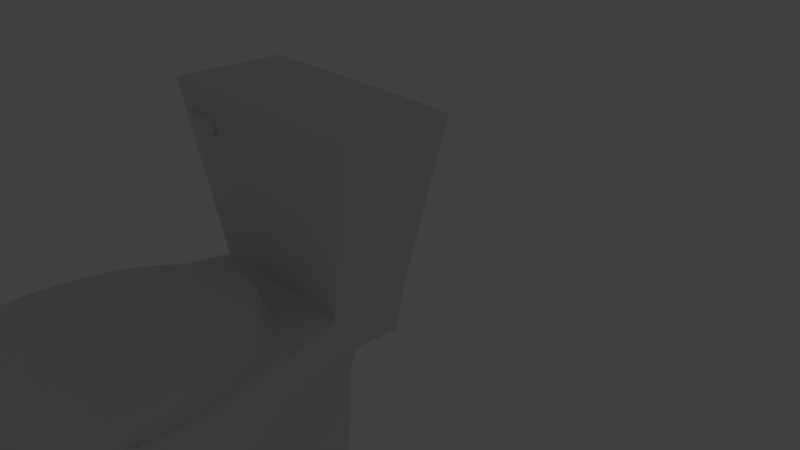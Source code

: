 # Source: toilet_unwrapped.blend  (saved by Blender 2.79.0; exported with 4.5.12 LTS)
import bpy
from mathutils import Matrix  # noqa: F401  (used for matrix-valued properties, if any)

bpy.ops.wm.read_factory_settings(use_empty=True)
scene = bpy.context.scene
scene.name = 'Scene'

# ---- collections
col_collection_1 = bpy.data.collections.new('Collection 1'); scene.collection.children.link(col_collection_1)
col_collection_1.hide_render = True
col_collection_1.hide_viewport = True
col_collection_3 = bpy.data.collections.new('Collection 3'); scene.collection.children.link(col_collection_3)

# ---- world
world_world = bpy.data.worlds.new('World'); scene.world = world_world
world_world.color = (0.05088, 0.05088, 0.05088)
world_world.use_sun_shadow = False
world_world.sun_shadow_jitter_overblur = 0.0
world_world.cycles.sampling_method = 'MANUAL'

# ---- cameras
cam_camera = bpy.data.cameras.new('Camera')
cam_camera.clip_end = 100.0
cam_camera.lens = 35.0
cam_camera.sensor_width = 32.0
cam_camera.sensor_height = 18.0
cam_camera.ortho_scale = 7.314
cam_camera.dof.focus_distance = 0.0
cam_camera.dof.aperture_fstop = 128.0

# ---- lights
light_lamp = bpy.data.lights.new('Lamp', 'POINT')
light_lamp.transmission_factor = 0.0
light_lamp.cutoff_distance = 30.0
light_lamp.energy = 100.0
light_lamp.shadow_buffer_clip_start = 1.001
light_lamp.shadow_soft_size = 0.1
light_lamp.shadow_maximum_resolution = 0.006
light_lamp.use_absolute_resolution = True

# ---- meshes
me_cube_001 = bpy.data.meshes.new('Cube.001')
me_cube_001.from_pydata([(-1.036, -0.6797, -2.48), (-2.069, -1.0, 0.8577), (-1.036, 0.6797, -2.48), (-2.069, 1.0, 0.8577), (1.036, -0.6797, -2.48), (2.069, -1.0, 0.8577), (1.036, 0.6797, -2.48), (2.069, 1.0, 0.8577), (-2.124, -1.071, 0.427), (-2.124, 1.071, 0.427), (2.124, 1.071, 0.427), (2.124, -1.071, 0.427), (-1.036, 0.6797, -3.007), (-1.036, -0.6797, -3.007), (1.036, 0.6797, -3.007), (1.036, -0.6797, -3.007)], [], [(8, 1, 3, 9), (9, 3, 7, 10), (10, 7, 5, 11), (11, 5, 1, 8), (2, 6, 14, 12), (7, 3, 1, 5), (4, 11, 8, 0), (6, 10, 11, 4), (2, 9, 10, 6), (0, 8, 9, 2), (12, 14, 15, 13), (0, 2, 12, 13), (6, 4, 15, 14), (4, 0, 13, 15)])
me_cube_001.use_remesh_preserve_volume = False
me_cube_001.use_remesh_preserve_attributes = False
me_cube_001.use_mirror_vertex_groups = False
me_cube_001.update()
me_circle_001 = bpy.data.meshes.new('Circle.001')
me_circle_001.from_pydata([(0.0, 1.0, 0.0), (-0.1951, 0.9808, 0.0), (-0.3827, 0.9239, 0.0), (-0.5556, 0.8315, 0.0), (-0.7071, 0.7071, 0.0), (-0.8315, 0.5556, 0.0), (-0.9239, 0.3827, 0.0), (-0.9808, 0.1951, 0.0), (-1.0, 7.55e-08, 0.0), (-0.9808, -0.1951, 0.0), (-0.9239, -0.3827, 0.0), (-0.8315, -0.5556, 0.0), (-0.7071, -0.7071, 0.0), (-0.5556, -0.8315, 0.0), (-0.3827, -0.9239, 0.0), (-0.1951, -0.9808, 0.0), (3.258e-07, -1.0, 0.0), (0.1951, -0.9808, 0.0), (0.3827, -0.9239, 0.0), (0.5556, -0.8315, 0.0), (0.7071, -0.7071, 0.0), (0.8315, -0.5556, 0.0), (0.9239, -0.3827, 0.0), (0.9808, -0.1951, 0.0), (1.0, 9.656e-07, 0.0), (0.9808, 0.1951, 0.0), (0.9239, 0.3827, 0.0), (0.8315, 0.5556, 0.0), (0.7071, 0.7071, 0.0), (0.5556, 0.8315, 0.0), (0.3827, 0.9239, 0.0), (0.1951, 0.9808, 0.0), (-0.1805, 0.9075, 0.178), (-5.199e-08, 0.9253, 0.178), (-0.3541, 0.8548, 0.178), (-0.514, 0.7693, 0.178), (-0.6543, 0.6543, 0.178), (-0.7693, 0.5141, 0.178), (-0.8548, 0.3541, 0.178), (-0.9075, 0.1805, 0.178), (-0.9253, 7.152e-06, 0.178), (-0.9075, -0.1805, 0.178), (-0.8548, -0.3541, 0.178), (-0.7693, -0.514, 0.178), (-0.6543, -0.6543, 0.178), (-0.514, -0.7693, 0.178), (-0.3541, -0.8548, 0.178), (-0.1805, -0.9075, 0.178), (2.495e-07, -0.9253, 0.178), (0.1805, -0.9075, 0.178), (0.3541, -0.8548, 0.178), (0.514, -0.7693, 0.178), (0.6543, -0.6543, 0.178), (0.7693, -0.514, 0.178), (0.8548, -0.3541, 0.178), (0.9075, -0.1805, 0.178), (0.9253, 7.975e-06, 0.178), (0.9075, 0.1805, 0.178), (0.8548, 0.3541, 0.178), (0.7693, 0.5141, 0.178), (0.6543, 0.6543, 0.178), (0.514, 0.7693, 0.178), (0.3541, 0.8548, 0.178), (0.1805, 0.9075, 0.178), (-0.6257, 1.068, 1.114), (-0.5965, 1.07, 1.134), (-0.5803, 1.071, 1.165), (-0.5809, 1.071, 1.199), (-0.5982, 1.07, 1.23), (-0.6281, 1.068, 1.249), (-0.6638, 1.065, 1.252), (-0.7781, 1.063, 1.254), (-0.8014, 1.061, 1.254), (-0.9112, 1.06, 1.253), (-0.7638, 1.061, 1.179), (-0.6951, 1.063, 1.121), (-0.6613, 1.065, 1.109), (-0.6257, 1.047, 1.114), (-0.5965, 1.049, 1.134), (-0.5803, 1.05, 1.165), (-0.5809, 1.05, 1.199), (-0.5982, 1.049, 1.23), (-0.6281, 1.047, 1.249), (-0.6638, 1.044, 1.252), (-0.7781, 1.042, 1.254), (-0.8014, 1.04, 1.254), (-0.9112, 1.039, 1.253), (-0.7638, 1.04, 1.179), (-0.6951, 1.042, 1.121), (-0.6613, 1.044, 1.109), (0.3094, 1.142, -0.0004498), (0.2849, 1.135, -0.3702), (0.2604, 1.002, -0.7739), (0.7414, 1.124, -0.000657), (0.6869, 1.114, -0.375), (0.4845, 0.869, -0.7762), (0.918, 0.6605, -0.0006914), (0.8485, 0.699, -0.3786), (0.6508, 0.6645, -0.7788), (1.043, 0.3053, -0.0007178), (0.9642, 0.3743, -0.382), (0.7393, 0.4117, -0.7806), (1.043, -0.07889, -0.0007463), (0.9642, 0.01937, -0.382), (0.7393, 0.14, -0.7806), (0.918, -0.4456, -0.0007735), (0.8485, -0.3229, -0.3786), (0.6508, -0.1176, -0.7789), (0.6828, -0.7481, -0.0007959), (0.6313, -0.6044, -0.3751), (0.4845, -0.3293, -0.7763), (0.3659, -0.9507, -0.000811), (0.3385, -0.7954, -0.3705), (0.2604, -0.4682, -0.774), (0.005625, -1.02, -0.0008161), (0.005625, -0.861, -0.3692), (0.005625, -0.5166, -0.7732), (-0.3547, -0.9507, -0.000811), (-0.3273, -0.7954, -0.3705), (-0.2492, -0.4682, -0.774), (-0.6716, -0.7481, -0.0007959), (-0.62, -0.6044, -0.3751), (-0.4732, -0.3293, -0.7763), (-0.9067, -0.4456, -0.0007735), (-0.8373, -0.3229, -0.3786), (-0.6395, -0.1176, -0.7789), (-1.032, -0.07889, -0.0007463), (-0.9529, 0.01937, -0.382), (-0.728, 0.14, -0.7806), (-1.032, 0.3053, -0.0007178), (-0.9529, 0.3743, -0.382), (-0.728, 0.4117, -0.7806), (-0.9067, 0.6605, -0.0006914), (-0.8373, 0.699, -0.3786), (-0.6395, 0.6645, -0.7788), (-0.7406, 1.143, -0.0006557), (-0.6878, 1.13, -0.375), (-0.4732, 0.869, -0.7762), (-0.2914, 1.144, 0.0002958), (-0.2668, 1.139, -0.3695), (-0.2492, 1.002, -0.7739), (0.01332, 1.142, -0.001932), (0.006893, 1.157, -0.3699), (0.3083, 0.9377, -0.0006709), (0.5744, 0.7902, -0.0006818), (0.7719, 0.5635, -0.0006986), (0.877, 0.2844, -0.0007193), (0.877, -0.01414, -0.0007415), (0.7719, -0.296, -0.0007624), (0.5744, -0.5268, -0.0007795), (0.3083, -0.6779, -0.0007907), (0.005625, -0.7304, -0.0007946), (-0.297, -0.6779, -0.0007907), (-0.5631, -0.5268, -0.0007795), (-0.7607, -0.296, -0.0007624), (-0.8658, -0.01414, -0.0007415), (-0.8658, 0.2844, -0.0007193), (-0.7607, 0.5635, -0.0006986), (-0.5631, 0.7902, -0.0006818), (-0.297, 0.9377, -0.0006709), (0.005625, 0.9888, -0.0006671), (0.3083, 0.9736, -0.1755), (0.5744, 0.8268, -0.176), (0.7719, 0.601, -0.1767), (0.877, 0.3224, -0.1772), (0.877, 0.02405, -0.1773), (0.7719, -0.2582, -0.1771), (0.5744, -0.4896, -0.1766), (0.3083, -0.6412, -0.1762), (0.005625, -0.694, -0.176), (-0.297, -0.6412, -0.1762), (-0.5631, -0.4896, -0.1766), (-0.7607, -0.2582, -0.1771), (-0.8658, 0.02405, -0.1773), (-0.8658, 0.3224, -0.1772), (-0.7607, 0.601, -0.1767), (-0.5631, 0.8268, -0.176), (-0.297, 0.9736, -0.1755), (0.005625, 1.025, -0.1753), (0.3461, 1.058, -0.1726), (0.6455, 0.8948, -0.1734), (0.8677, 0.6431, -0.1744), (0.9859, 0.3315, -0.1753), (0.9859, -0.004049, -0.1754), (0.8677, -0.3233, -0.1749), (0.6455, -0.5861, -0.174), (0.3461, -0.7588, -0.1733), (0.005625, -0.819, -0.173), (-0.3348, -0.7588, -0.1733), (-0.6342, -0.5861, -0.174), (-0.8564, -0.3233, -0.1749), (-0.9747, -0.004049, -0.1754), (-0.9747, 0.3315, -0.1753), (-0.8564, 0.6431, -0.1744), (-0.6342, 0.8948, -0.1734), (-0.3348, 1.058, -0.1726), (0.005625, 1.114, -0.1723), (0.2953, 1.0, -0.4562), (0.5501, 0.8598, -0.4574), (0.7392, 0.6438, -0.459), (0.8398, 0.3773, -0.4601), (0.8398, 0.09176, -0.4605), (0.7392, -0.1784, -0.4599), (0.5501, -0.3998, -0.4589), (0.2953, -0.545, -0.4579), (0.005625, -0.5955, -0.4575), (-0.2841, -0.545, -0.4579), (-0.5389, -0.3998, -0.4589), (-0.728, -0.1784, -0.4599), (-0.8286, 0.09176, -0.4605), (-0.8286, 0.3773, -0.4601), (-0.728, 0.6438, -0.459), (-0.5389, 0.8598, -0.4574), (-0.2841, 1.0, -0.4562), (0.005625, 1.049, -0.4557), (0.2328, 0.8929, -0.7264), (0.4326, 0.7805, -0.7263), (0.5808, 0.6085, -0.7263), (0.6597, 0.3977, -0.7263), (0.6597, 0.1734, -0.7264), (0.5808, -0.0371, -0.7266), (0.4326, -0.2086, -0.7269), (0.2328, -0.3205, -0.7271), (0.005625, -0.3594, -0.7272), (-0.2215, -0.3205, -0.7271), (-0.4213, -0.2086, -0.7269), (-0.5696, -0.0371, -0.7266), (-0.6485, 0.1734, -0.7264), (-0.6485, 0.3977, -0.7263), (-0.5696, 0.6085, -0.7263), (-0.4213, 0.7805, -0.7263), (-0.2215, 0.8929, -0.7264), (0.005625, 0.9319, -0.7265), (0.09231, 0.4951, -0.9598), (0.1685, 0.4591, -0.9667), (0.2251, 0.3965, -0.9697), (0.2552, 0.3188, -0.9724), (0.2552, 0.232, -0.9713), (0.2251, 0.1503, -0.97), (0.1685, 0.07938, -0.9647), (0.09231, 0.03054, -0.9586), (0.005625, 0.00351, -0.9464), (-0.08106, 0.03054, -0.9586), (-0.1573, 0.07938, -0.9647), (-0.2139, 0.1503, -0.97), (-0.244, 0.232, -0.9713), (-0.244, 0.3188, -0.9724), (-0.2139, 0.3965, -0.9697), (-0.1573, 0.4591, -0.9667), (-0.08106, 0.4951, -0.9598), (0.005625, 0.4991, -0.9488), (0.202, 0.8542, -0.9243), (0.3746, 0.7496, -0.9243), (0.5028, 0.5892, -0.9243), (0.571, 0.3925, -0.9243), (0.571, 0.1832, -0.9244), (0.5028, -0.01348, -0.9244), (0.3746, -0.1738, -0.9244), (0.202, -0.2785, -0.9244), (0.005625, -0.3148, -0.9244), (-0.1907, -0.2785, -0.9244), (-0.3634, -0.1738, -0.9244), (-0.4915, -0.01348, -0.9244), (-0.5597, 0.1832, -0.9244), (-0.5597, 0.3925, -0.9243), (-0.4915, 0.5892, -0.9243), (-0.3634, 0.7496, -0.9243), (-0.1907, 0.8542, -0.9243), (0.202, 0.8543, -1.952), (0.1435, 0.6857, -1.966), (0.3746, 0.7496, -1.951), (0.2648, 0.6122, -1.96), (0.5028, 0.5893, -1.945), (0.3548, 0.4996, -1.952), (0.571, 0.3926, -1.939), (0.4027, 0.3614, -1.946), (0.571, 0.1833, -1.939), (0.4027, 0.2144, -1.946), (0.5028, -0.01344, -1.945), (0.3548, 0.07627, -1.952), (0.3746, -0.1738, -1.951), (0.2648, -0.03634, -1.96), (0.202, -0.2785, -1.952), (0.1435, -0.1098, -1.966), (0.005625, -0.3148, -1.952), (0.005625, -0.1354, -1.968), (-0.1907, -0.2785, -1.952), (-0.1323, -0.1098, -1.966), (-0.3634, -0.1738, -1.951), (-0.2535, -0.03634, -1.96), (-0.4915, -0.01344, -1.945), (-0.3435, 0.07627, -1.952), (-0.5597, 0.1833, -1.939), (-0.3914, 0.2144, -1.946), (-0.5597, 0.3926, -1.939), (-0.3914, 0.3614, -1.946), (-0.4915, 0.5893, -1.945), (-0.3435, 0.4996, -1.952), (-0.3634, 0.7496, -1.951), (-0.2535, 0.6122, -1.96), (-0.1907, 0.8543, -1.952), (-0.1323, 0.6857, -1.966), (0.005625, 0.8906, -1.952), (0.005625, 0.7112, -1.968), (0.005625, 0.2879, -1.961), (0.2849, 1.565, -0.3702), (0.2604, 1.546, -0.7365), (-0.2668, 1.569, -0.3695), (-0.2492, 1.546, -0.7365), (0.006893, 1.587, -0.3699), (0.005625, 1.576, -0.6879), (0.202, 1.489, -1.984), (0.202, 1.526, -0.9652), (-0.1907, 1.489, -1.984), (-0.1907, 1.526, -0.9652), (0.005625, 1.541, -0.9193), (0.005625, 1.524, -1.969), (0.3209, 1.623, -0.006928), (0.2964, 1.617, -0.3767), (0.7529, 1.605, -0.007135), (0.6984, 1.596, -0.3815), (-0.7291, 1.624, -0.007134), (-0.6763, 1.611, -0.3815), (-0.2799, 1.625, -0.006182), (-0.2553, 1.621, -0.376), (0.02482, 1.623, -0.00841), (0.01839, 1.638, -0.3764), (1.058, 1.022, 1.49), (1.075, 1.713, 1.48), (0.4388, 1.048, 1.49), (0.03078, 1.739, 1.478), (0.01429, 1.048, 1.488), (-0.4227, 1.051, 1.491), (-1.067, 1.049, 1.49), (0.4553, 1.738, 1.481), (-0.4062, 1.741, 1.482), (-1.05, 1.739, 1.48)], [], [(1, 0, 31, 30, 29, 28, 27, 26, 25, 24, 23, 22, 21, 20, 19, 18, 17, 16, 15, 14, 13, 12, 11, 10, 9, 8, 7, 6, 5, 4, 3, 2), (32, 34, 35, 36, 37, 38, 39, 40, 41, 42, 43, 44, 45, 46, 47, 48, 49, 50, 51, 52, 53, 54, 55, 56, 57, 58, 59, 60, 61, 62, 63, 33), (31, 0, 33, 63), (18, 19, 51, 50), (5, 6, 38, 37), (19, 20, 52, 51), (6, 7, 39, 38), (20, 21, 53, 52), (7, 8, 40, 39), (21, 22, 54, 53), (8, 9, 41, 40), (22, 23, 55, 54), (9, 10, 42, 41), (23, 24, 56, 55), (10, 11, 43, 42), (24, 25, 57, 56), (11, 12, 44, 43), (25, 26, 58, 57), (12, 13, 45, 44), (26, 27, 59, 58), (13, 14, 46, 45), (0, 1, 32, 33), (27, 28, 60, 59), (14, 15, 47, 46), (1, 2, 34, 32), (28, 29, 61, 60), (15, 16, 48, 47), (2, 3, 35, 34), (29, 30, 62, 61), (16, 17, 49, 48), (3, 4, 36, 35), (30, 31, 63, 62), (17, 18, 50, 49), (4, 5, 37, 36), (76, 75, 74, 73, 72, 71, 70, 69, 68, 67, 66, 65, 64), (89, 77, 78, 79, 80, 81, 82, 83, 84, 85, 86, 87, 88), (75, 76, 89, 88), (68, 69, 82, 81), (69, 70, 83, 82), (70, 71, 84, 83), (76, 64, 77, 89), (71, 72, 85, 84), (64, 65, 78, 77), (72, 73, 86, 85), (65, 66, 79, 78), (73, 74, 87, 86), (66, 67, 80, 79), (74, 75, 88, 87), (67, 68, 81, 80), (267, 140, 308, 314), (142, 139, 324, 326), (139, 142, 309, 307), (92, 91, 94, 95), (251, 92, 95, 252), (319, 317, 334, 328), (95, 94, 97, 98), (252, 95, 98, 253), (94, 93, 96, 97), (253, 98, 101, 254), (97, 96, 99, 100), (98, 97, 100, 101), (254, 101, 104, 255), (100, 99, 102, 103), (101, 100, 103, 104), (104, 103, 106, 107), (255, 104, 107, 256), (103, 102, 105, 106), (107, 106, 109, 110), (256, 107, 110, 257), (106, 105, 108, 109), (257, 110, 113, 258), (109, 108, 111, 112), (110, 109, 112, 113), (112, 111, 114, 115), (113, 112, 115, 116), (258, 113, 116, 259), (116, 115, 118, 119), (259, 116, 119, 260), (115, 114, 117, 118), (260, 119, 122, 261), (118, 117, 120, 121), (119, 118, 121, 122), (261, 122, 125, 262), (121, 120, 123, 124), (122, 121, 124, 125), (125, 124, 127, 128), (262, 125, 128, 263), (124, 123, 126, 127), (128, 127, 130, 131), (263, 128, 131, 264), (127, 126, 129, 130), (264, 131, 134, 265), (130, 129, 132, 133), (131, 130, 133, 134), (265, 134, 137, 266), (133, 132, 135, 136), (134, 133, 136, 137), (137, 136, 139, 140), (266, 137, 140, 267), (135, 138, 332, 333), (140, 139, 307, 308), (300, 267, 314, 313), (90, 93, 327, 329), (138, 135, 158, 159), (135, 132, 157, 158), (132, 129, 156, 157), (114, 111, 150, 151), (129, 126, 155, 156), (126, 123, 154, 155), (123, 120, 153, 154), (117, 114, 151, 152), (108, 105, 148, 149), (111, 108, 149, 150), (105, 102, 147, 148), (102, 99, 146, 147), (99, 96, 145, 146), (90, 141, 160, 143), (96, 93, 144, 145), (141, 138, 159, 160), (93, 90, 143, 144), (120, 117, 152, 153), (151, 150, 168, 169), (144, 143, 161, 162), (159, 158, 176, 177), (152, 151, 169, 170), (145, 144, 162, 163), (160, 159, 177, 178), (153, 152, 170, 171), (146, 145, 163, 164), (143, 160, 178, 161), (154, 153, 171, 172), (147, 146, 164, 165), (155, 154, 172, 173), (148, 147, 165, 166), (156, 155, 173, 174), (149, 148, 166, 167), (157, 156, 174, 175), (150, 149, 167, 168), (158, 157, 175, 176), (170, 169, 187, 188), (163, 162, 180, 181), (178, 177, 195, 196), (171, 170, 188, 189), (164, 163, 181, 182), (161, 178, 196, 179), (172, 171, 189, 190), (165, 164, 182, 183), (173, 172, 190, 191), (166, 165, 183, 184), (174, 173, 191, 192), (167, 166, 184, 185), (175, 174, 192, 193), (168, 167, 185, 186), (176, 175, 193, 194), (169, 168, 186, 187), (162, 161, 179, 180), (177, 176, 194, 195), (189, 188, 206, 207), (182, 181, 199, 200), (179, 196, 214, 197), (190, 189, 207, 208), (183, 182, 200, 201), (191, 190, 208, 209), (184, 183, 201, 202), (192, 191, 209, 210), (185, 184, 202, 203), (193, 192, 210, 211), (186, 185, 203, 204), (194, 193, 211, 212), (187, 186, 204, 205), (180, 179, 197, 198), (195, 194, 212, 213), (188, 187, 205, 206), (181, 180, 198, 199), (196, 195, 213, 214), (208, 207, 225, 226), (201, 200, 218, 219), (209, 208, 226, 227), (202, 201, 219, 220), (210, 209, 227, 228), (203, 202, 220, 221), (211, 210, 228, 229), (204, 203, 221, 222), (212, 211, 229, 230), (205, 204, 222, 223), (198, 197, 215, 216), (213, 212, 230, 231), (206, 205, 223, 224), (199, 198, 216, 217), (214, 213, 231, 232), (207, 206, 224, 225), (200, 199, 217, 218), (197, 214, 232, 215), (227, 226, 244, 245), (220, 219, 237, 238), (228, 227, 245, 246), (221, 220, 238, 239), (229, 228, 246, 247), (222, 221, 239, 240), (230, 229, 247, 248), (223, 222, 240, 241), (216, 215, 233, 234), (231, 230, 248, 249), (224, 223, 241, 242), (217, 216, 234, 235), (232, 231, 249, 250), (225, 224, 242, 243), (218, 217, 235, 236), (215, 232, 250, 233), (226, 225, 243, 244), (219, 218, 236, 237), (234, 233, 250, 249, 248, 247, 246, 245, 244, 243, 242, 241, 240, 239, 238, 237, 236, 235), (263, 264, 294, 292), (256, 257, 280, 278), (264, 265, 296, 294), (257, 258, 282, 280), (302, 300, 313, 316), (265, 266, 298, 296), (258, 259, 284, 282), (251, 252, 270, 268), (266, 267, 300, 298), (259, 260, 286, 284), (252, 253, 272, 270), (268, 302, 316, 311), (260, 261, 288, 286), (253, 254, 274, 272), (261, 262, 290, 288), (254, 255, 276, 274), (262, 263, 292, 290), (255, 256, 278, 276), (304, 303, 269), (304, 269, 271), (304, 271, 273), (304, 273, 275), (304, 275, 277), (304, 277, 279), (304, 279, 281), (304, 281, 283), (304, 283, 285), (304, 285, 287), (304, 287, 289), (304, 289, 291), (304, 291, 293), (304, 293, 295), (304, 295, 297), (304, 297, 299), (304, 299, 301), (304, 301, 303), (301, 300, 302, 303), (299, 298, 300, 301), (297, 296, 298, 299), (295, 294, 296, 297), (293, 292, 294, 295), (291, 290, 292, 293), (289, 288, 290, 291), (287, 286, 288, 289), (285, 284, 286, 287), (283, 282, 284, 285), (281, 280, 282, 283), (279, 278, 280, 281), (277, 276, 278, 279), (275, 274, 276, 277), (273, 272, 274, 275), (271, 270, 272, 273), (269, 268, 270, 271), (303, 302, 268, 269), (315, 310, 306, 312), (310, 309, 305, 306), (308, 307, 309, 310), (314, 308, 310, 315), (315, 312, 311, 316), (314, 315, 316, 313), (91, 92, 306, 305), (92, 251, 312, 306), (142, 91, 305, 309), (251, 268, 311, 312), (326, 325, 317, 318), (318, 317, 319, 320), (322, 321, 323, 324), (324, 323, 325, 326), (136, 135, 321, 322), (141, 90, 329, 331), (94, 91, 318, 320), (91, 142, 326, 318), (139, 136, 322, 324), (93, 94, 320, 319), (333, 332, 335, 336), (329, 327, 328, 334), (331, 329, 334, 330), (332, 331, 330, 335), (325, 323, 335, 330), (93, 319, 328, 327), (323, 321, 336, 335), (321, 135, 333, 336), (138, 141, 331, 332), (317, 325, 330, 334)])
_uv = me_circle_001.uv_layers.new(name='UVMap')
_uv.uv.foreach_set('vector', [0.6225, 0.2594, 0.5973, 0.2594, 0.5726, 0.2544, 0.5493, 0.2446, 0.5283, 0.2304, 0.5105, 0.2123, 0.4965, 0.1911, 0.4869, 0.1675, 0.4819, 0.1425, 0.4819, 0.1169, 0.4869, 0.09185, 0.4965, 0.06825, 0.5105, 0.04701, 0.5283, 0.02895, 0.5493, 0.01476, 0.5726, 0.004983, 0.5973, 0.0, 0.6225, 1.01e-07, 0.6472, 0.004984, 0.6705, 0.01476, 0.6915, 0.02895, 0.7093, 0.04701, 0.7233, 0.06825, 0.733, 0.09185, 0.7379, 0.1169, 0.7379, 0.1425, 0.733, 0.1675, 0.7233, 0.1911, 0.7093, 0.2123, 0.6915, 0.2304, 0.6705, 0.2446, 0.6472, 0.2544, 0.3494, 0.8173, 0.3261, 0.8173, 0.3032, 0.8126, 0.2817, 0.8036, 0.2623, 0.7905, 0.2458, 0.7738, 0.2329, 0.7541, 0.2239, 0.7323, 0.2194, 0.7091, 0.2194, 0.6855, 0.2239, 0.6623, 0.2329, 0.6404, 0.2458, 0.6208, 0.2623, 0.6041, 0.2817, 0.5909, 0.3032, 0.5819, 0.3261, 0.5773, 0.3494, 0.5773, 0.3723, 0.5819, 0.3939, 0.5909, 0.4132, 0.6041, 0.4297, 0.6208, 0.4427, 0.6404, 0.4516, 0.6623, 0.4562, 0.6855, 0.4562, 0.7091, 0.4516, 0.7323, 0.4427, 0.7541, 0.4297, 0.7738, 0.4132, 0.7905, 0.3939, 0.8036, 0.3723, 0.8126, 0.1921, 0.565, 0.1911, 0.5416, 0.2148, 0.5387, 0.2157, 0.5604, 0.4563, 0.6419, 0.4568, 0.6179, 0.4802, 0.622, 0.4798, 0.6442, 0.1934, 0.4208, 0.1951, 0.4025, 0.2185, 0.4099, 0.2169, 0.4269, 0.4568, 0.6179, 0.4576, 0.5961, 0.481, 0.6019, 0.4802, 0.622, 0.9767, 0.1653, 0.976, 0.1438, 0.9993, 0.1393, 0.9999, 0.1593, 0.4576, 0.5961, 0.4587, 0.5773, 0.482, 0.5845, 0.481, 0.6019, 0.976, 0.1438, 0.9756, 0.12, 0.9989, 0.1173, 0.9993, 0.1393, 0.6993, 0.9978, 0.6989, 0.9787, 0.722, 0.973, 0.7224, 0.9907, 0.9756, 0.12, 0.9754, 0.09482, 0.9987, 0.09404, 0.9989, 0.1173, 0.6989, 0.9787, 0.6985, 0.9566, 0.7217, 0.9526, 0.722, 0.973, 0.9754, 0.09482, 0.9754, 0.06928, 0.9987, 0.07041, 0.9987, 0.09404, 0.6985, 0.9566, 0.6983, 0.9325, 0.7215, 0.9302, 0.7217, 0.9526, 0.9754, 0.06928, 0.9756, 0.04433, 0.9989, 0.04733, 0.9987, 0.07041, 0.6983, 0.9325, 0.6983, 0.9072, 0.7214, 0.9068, 0.7215, 0.9302, 0.9756, 0.04433, 0.976, 0.02094, 0.9993, 0.02569, 0.9989, 0.04733, 0.6983, 0.9072, 0.6983, 0.8817, 0.7215, 0.8832, 0.7214, 0.9068, 0.976, 0.02094, 0.9767, 0.0, 0.9999, 0.006312, 0.9993, 0.02569, 0.6983, 0.8817, 0.6985, 0.857, 0.7217, 0.8604, 0.7215, 0.8832, 0.4587, 0.7613, 0.4576, 0.7406, 0.481, 0.7356, 0.482, 0.7547, 0.1911, 0.5416, 0.1907, 0.5166, 0.2144, 0.5155, 0.2148, 0.5387, 0.6985, 0.857, 0.6989, 0.834, 0.722, 0.8391, 0.7217, 0.8604, 0.4576, 0.7406, 0.4568, 0.7175, 0.4802, 0.7142, 0.481, 0.7356, 0.1907, 0.5166, 0.1907, 0.4911, 0.2144, 0.4919, 0.2144, 0.5155, 0.6989, 0.834, 0.6993, 0.8136, 0.7224, 0.8203, 0.722, 0.8391, 0.4568, 0.7175, 0.4563, 0.6926, 0.4798, 0.6912, 0.4802, 0.7142, 0.1907, 0.4911, 0.1911, 0.4659, 0.2148, 0.4687, 0.2144, 0.4919, 0.1951, 0.6039, 0.1934, 0.5861, 0.2169, 0.5798, 0.2185, 0.5963, 0.4563, 0.6926, 0.4562, 0.6671, 0.4796, 0.6676, 0.4798, 0.6912, 0.1911, 0.4659, 0.1921, 0.4422, 0.2157, 0.4467, 0.2148, 0.4687, 0.1934, 0.5861, 0.1921, 0.565, 0.2157, 0.5604, 0.2169, 0.5798, 0.4562, 0.6671, 0.4563, 0.6419, 0.4798, 0.6442, 0.4796, 0.6676, 0.1921, 0.4422, 0.1934, 0.4208, 0.2169, 0.4269, 0.2157, 0.4467, 0.4562, 0.7922, 0.4576, 0.7879, 0.465, 0.7794, 0.4742, 0.7613, 0.4744, 0.7749, 0.4745, 0.7779, 0.4745, 0.7922, 0.474, 0.7967, 0.4716, 0.8005, 0.4678, 0.8026, 0.4634, 0.8026, 0.4594, 0.8005, 0.4568, 0.7967, 0.1907, 0.6143, 0.1913, 0.6097, 0.194, 0.6059, 0.198, 0.6039, 0.2024, 0.6041, 0.2062, 0.6064, 0.2086, 0.6103, 0.209, 0.615, 0.209, 0.6298, 0.209, 0.6328, 0.2088, 0.647, 0.1994, 0.6278, 0.1921, 0.6187, 0.4847, 0.6057, 0.4848, 0.6101, 0.4821, 0.61, 0.482, 0.6056, 0.2121, 0.6039, 0.2119, 0.6078, 0.2092, 0.6079, 0.2094, 0.604, 0.2119, 0.6078, 0.2117, 0.6125, 0.209, 0.6126, 0.2092, 0.6079, 0.2117, 0.6125, 0.2118, 0.6274, 0.2091, 0.6275, 0.209, 0.6126, 0.4848, 0.6101, 0.485, 0.6148, 0.4823, 0.6147, 0.4821, 0.61, 0.2118, 0.6274, 0.2117, 0.6304, 0.209, 0.6305, 0.2091, 0.6275, 0.485, 0.6148, 0.4852, 0.6185, 0.4825, 0.6185, 0.4823, 0.6147, 0.2117, 0.6304, 0.2121, 0.6447, 0.2094, 0.6448, 0.209, 0.6305, 0.4849, 0.2594, 0.4846, 0.2633, 0.4819, 0.2633, 0.4823, 0.2594, 0.4852, 0.5774, 0.4847, 0.5967, 0.482, 0.5966, 0.4825, 0.5773, 0.4846, 0.2633, 0.4846, 0.2678, 0.4819, 0.2678, 0.4819, 0.2633, 0.4847, 0.5967, 0.4847, 0.6057, 0.482, 0.6056, 0.482, 0.5966, 0.4846, 0.2678, 0.4849, 0.2718, 0.4823, 0.2718, 0.4819, 0.2678, 0.8212, 0.8391, 0.8403, 0.8184, 0.9071, 0.8085, 0.9045, 0.8382, 0.3596, 0.9067, 0.3622, 0.9424, 0.3003, 0.9416, 0.2977, 0.9059, 0.05754, 0.9066, 0.05529, 0.9422, 0.0, 0.9422, 0.002257, 0.9066, 0.7855, 0.2346, 0.7855, 0.2861, 0.7379, 0.2952, 0.7639, 0.2403, 0.1319, 0.7036, 0.1419, 0.6856, 0.168, 0.7069, 0.152, 0.7202, 0.6751, 0.601, 0.6752, 0.654, 0.4864, 0.6267, 0.4862, 0.5507, 0.3981, 0.002273, 0.4221, 0.05397, 0.3653, 0.05247, 0.3676, 0.00108, 0.152, 0.7202, 0.168, 0.7069, 0.1854, 0.7363, 0.1654, 0.7433, 0.4221, 0.05397, 0.4209, 0.1025, 0.3577, 0.1014, 0.3653, 0.05247, 0.1654, 0.7433, 0.1854, 0.7363, 0.1921, 0.7706, 0.1705, 0.7699, 0.3653, 0.05247, 0.3577, 0.1014, 0.3096, 0.1005, 0.3212, 0.05126, 0.3676, 0.00108, 0.3653, 0.05247, 0.3212, 0.05126, 0.3334, 0.0002628, 0.1705, 0.7699, 0.1921, 0.7706, 0.1871, 0.8056, 0.1667, 0.7969, 0.3212, 0.05126, 0.3096, 0.1005, 0.2615, 0.1002, 0.2769, 0.05092, 0.3334, 0.0002628, 0.3212, 0.05126, 0.2769, 0.05092, 0.2994, 0.0, 0.2994, 0.0, 0.2769, 0.05092, 0.2375, 0.05148, 0.2698, 0.0003238, 0.1667, 0.7969, 0.1871, 0.8056, 0.1712, 0.8372, 0.1544, 0.821, 0.2769, 0.05092, 0.2615, 0.1002, 0.2194, 0.1003, 0.2375, 0.05148, 0.1712, 0.8372, 0.1921, 0.8673, 0.1593, 0.8996, 0.1461, 0.8614, 0.1544, 0.821, 0.1712, 0.8372, 0.1461, 0.8614, 0.1352, 0.8394, 0.7738, 0.7676, 0.8212, 0.7607, 0.819, 0.7965, 0.7723, 0.8007, 0.1352, 0.8394, 0.1461, 0.8614, 0.1151, 0.8752, 0.1113, 0.8497, 0.7723, 0.8007, 0.819, 0.7965, 0.8178, 0.8411, 0.7717, 0.842, 0.7233, 0.8149, 0.7723, 0.8007, 0.7717, 0.842, 0.7228, 0.8463, 0.7717, 0.842, 0.8178, 0.8411, 0.8178, 0.8889, 0.7719, 0.8861, 0.7228, 0.8463, 0.7717, 0.842, 0.7719, 0.8861, 0.7229, 0.88, 0.1113, 0.8497, 0.1151, 0.8752, 0.08176, 0.8768, 0.08563, 0.8507, 0.7229, 0.88, 0.7719, 0.8861, 0.7728, 0.9279, 0.7236, 0.912, 0.08563, 0.8507, 0.08176, 0.8768, 0.05021, 0.8658, 0.06131, 0.8424, 0.7719, 0.8861, 0.8178, 0.8889, 0.819, 0.9341, 0.7728, 0.9279, 0.06131, 0.8424, 0.05021, 0.8658, 0.02423, 0.8438, 0.04123, 0.8257, 0.7728, 0.9279, 0.819, 0.9341, 0.8212, 0.9713, 0.7743, 0.9622, 0.05021, 0.8658, 0.03378, 0.9066, 0.0, 0.8765, 0.02423, 0.8438, 0.04123, 0.8257, 0.02423, 0.8438, 0.006917, 0.8134, 0.02784, 0.8027, 0.1724, 0.009347, 0.2194, 0.02717, 0.1899, 0.0625, 0.1447, 0.04189, 0.1151, 0.0, 0.1724, 0.009347, 0.1447, 0.04189, 0.09422, 0.02454, 0.09422, 0.02454, 0.1447, 0.04189, 0.115, 0.07802, 0.07192, 0.05184, 0.02784, 0.8027, 0.006917, 0.8134, 0.0003496, 0.7785, 0.02275, 0.7761, 0.1447, 0.04189, 0.1899, 0.0625, 0.1584, 0.1015, 0.115, 0.07802, 0.07192, 0.05184, 0.115, 0.07802, 0.08771, 0.1129, 0.05104, 0.07856, 0.02275, 0.7761, 0.0003496, 0.7785, 0.005298, 0.7435, 0.02656, 0.749, 0.115, 0.07802, 0.1584, 0.1015, 0.1289, 0.1393, 0.08771, 0.1129, 0.02656, 0.749, 0.005298, 0.7435, 0.02117, 0.7125, 0.03882, 0.7249, 0.08771, 0.1129, 0.1289, 0.1393, 0.1049, 0.1713, 0.06615, 0.1424, 0.05104, 0.07856, 0.08771, 0.1129, 0.06615, 0.1424, 0.03412, 0.1015, 0.03882, 0.7249, 0.02117, 0.7125, 0.04606, 0.6892, 0.05806, 0.7066, 0.06615, 0.1424, 0.1049, 0.1713, 0.07227, 0.2148, 0.03734, 0.1816, 0.03412, 0.1015, 0.06615, 0.1424, 0.03734, 0.1816, 0.02305, 0.1179, 0.7873, 0.2489, 0.8354, 0.2346, 0.8354, 0.2873, 0.7855, 0.2819, 0.05806, 0.7066, 0.04606, 0.6892, 0.07699, 0.6762, 0.08194, 0.6963, 2.705e-05, 0.6303, 0.0002455, 0.5723, 0.1907, 0.593, 0.1904, 0.6762, 0.8403, 0.8184, 0.8547, 0.7647, 0.9078, 0.7607, 0.9071, 0.8085, 0.8292, 0.9726, 0.8212, 0.8391, 0.9045, 0.8382, 0.9078, 0.9709, 0.0002455, 0.4948, 0.0001444, 0.4394, 0.1905, 0.4025, 0.1907, 0.4819, 0.391, 0.2953, 0.4487, 0.2954, 0.4259, 0.3414, 0.3917, 0.3221, 0.4487, 0.2954, 0.4701, 0.3582, 0.4513, 0.3709, 0.4259, 0.3414, 0.4701, 0.3582, 0.4862, 0.4045, 0.4648, 0.4073, 0.4513, 0.3709, 0.3528, 0.5773, 0.3065, 0.5682, 0.3139, 0.5327, 0.3528, 0.5395, 0.4862, 0.4045, 0.4862, 0.4546, 0.4648, 0.4462, 0.4648, 0.4073, 0.4862, 0.4546, 0.4701, 0.5024, 0.4513, 0.4829, 0.4648, 0.4462, 0.4701, 0.5024, 0.4399, 0.5418, 0.4259, 0.513, 0.4513, 0.4829, 0.3991, 0.5682, 0.3528, 0.5773, 0.3528, 0.5395, 0.3917, 0.5327, 0.2657, 0.5418, 0.2355, 0.5024, 0.2543, 0.4829, 0.2797, 0.513, 0.3065, 0.5682, 0.2657, 0.5418, 0.2797, 0.513, 0.3139, 0.5327, 0.2355, 0.5024, 0.2194, 0.4546, 0.2407, 0.4462, 0.2543, 0.4829, 0.2194, 0.4546, 0.2194, 0.4046, 0.2407, 0.4073, 0.2407, 0.4462, 0.2194, 0.4046, 0.2355, 0.3583, 0.2543, 0.3709, 0.2407, 0.4073, 0.3137, 0.2955, 0.3518, 0.2955, 0.3528, 0.3155, 0.3139, 0.3221, 0.2355, 0.3583, 0.2582, 0.2979, 0.2797, 0.3414, 0.2543, 0.3709, 0.3518, 0.2955, 0.391, 0.2953, 0.3917, 0.3221, 0.3528, 0.3155, 0.2582, 0.2979, 0.3137, 0.2955, 0.3139, 0.3221, 0.2797, 0.3414, 0.4399, 0.5418, 0.3991, 0.5682, 0.3917, 0.5327, 0.4259, 0.513, 0.1921, 0.7897, 0.1921, 0.75, 0.215, 0.7489, 0.2149, 0.7885, 0.9778, 0.9371, 0.9762, 0.9054, 0.9983, 0.906, 1.0, 0.9377, 0.9753, 0.8273, 0.9761, 0.7903, 0.9983, 0.7909, 0.9974, 0.8279, 0.1934, 0.8252, 0.1921, 0.7897, 0.2149, 0.7885, 0.2163, 0.824, 0.1924, 0.8922, 0.1934, 0.8568, 0.2159, 0.8523, 0.215, 0.8876, 0.9753, 0.8673, 0.9753, 0.8273, 0.9974, 0.8279, 0.9974, 0.8679, 0.1958, 0.8523, 0.1934, 0.8252, 0.2163, 0.824, 0.2188, 0.8511, 0.1921, 0.9309, 0.1924, 0.8922, 0.215, 0.8876, 0.2147, 0.9262, 0.9762, 0.9054, 0.9753, 0.8673, 0.9974, 0.8679, 0.9983, 0.906, 0.9768, 0.3305, 0.9773, 0.2953, 0.9999, 0.3, 0.9994, 0.3353, 0.1924, 0.9683, 0.1921, 0.9309, 0.2147, 0.9262, 0.215, 0.9637, 0.9766, 0.3694, 0.9768, 0.3305, 0.9994, 0.3353, 0.9993, 0.3743, 0.1932, 1.0, 0.1924, 0.9683, 0.215, 0.9637, 0.2159, 0.9954, 0.9767, 0.4072, 0.9766, 0.3694, 0.9993, 0.3743, 0.9995, 0.4121, 0.1933, 0.711, 0.1957, 0.6774, 0.2188, 0.6762, 0.2163, 0.7098, 0.9773, 0.4394, 0.9767, 0.4072, 0.9995, 0.4121, 0.9999, 0.4442, 0.1921, 0.75, 0.1933, 0.711, 0.2163, 0.7098, 0.215, 0.7489, 0.9761, 0.7903, 0.9777, 0.7607, 1.0, 0.7613, 0.9983, 0.7909, 0.7119, 0.4624, 0.7187, 0.423, 0.7347, 0.423, 0.727, 0.4674, 0.5522, 0.3232, 0.5231, 0.3489, 0.5144, 0.3396, 0.5467, 0.3107, 0.4977, 0.423, 0.5042, 0.4624, 0.4934, 0.4674, 0.4862, 0.423, 0.6924, 0.4971, 0.7119, 0.4624, 0.727, 0.4674, 0.7048, 0.5064, 0.588, 0.3095, 0.5522, 0.3232, 0.5467, 0.3107, 0.5868, 0.2953, 0.5042, 0.3836, 0.4977, 0.423, 0.4862, 0.423, 0.4934, 0.3786, 0.6626, 0.5228, 0.6924, 0.4971, 0.7048, 0.5064, 0.671, 0.5353, 0.6263, 0.3095, 0.588, 0.3095, 0.5868, 0.2953, 0.63, 0.2953, 0.6263, 0.5365, 0.6626, 0.5228, 0.671, 0.5353, 0.63, 0.5507, 0.6626, 0.3232, 0.6263, 0.3095, 0.63, 0.2953, 0.671, 0.3107, 0.588, 0.5365, 0.6263, 0.5365, 0.63, 0.5507, 0.5868, 0.5507, 0.6924, 0.3489, 0.6626, 0.3232, 0.671, 0.3107, 0.7048, 0.3396, 0.5522, 0.5228, 0.588, 0.5365, 0.5868, 0.5507, 0.5467, 0.5353, 0.7119, 0.3836, 0.6924, 0.3489, 0.7048, 0.3396, 0.727, 0.3786, 0.5231, 0.4971, 0.5522, 0.5228, 0.5467, 0.5353, 0.5144, 0.5064, 0.7187, 0.423, 0.7119, 0.3836, 0.727, 0.3786, 0.7347, 0.423, 0.5231, 0.3489, 0.5042, 0.3836, 0.4934, 0.3786, 0.5144, 0.3396, 0.5042, 0.4624, 0.5231, 0.4971, 0.5144, 0.5064, 0.4934, 0.4674, 0.8616, 0.2953, 0.9021, 0.314, 0.8836, 0.336, 0.8494, 0.32, 0.3641, 0.8999, 0.3644, 0.8567, 0.4017, 0.8522, 0.4015, 0.8892, 0.9031, 0.458, 0.9021, 0.415, 0.939, 0.4138, 0.9399, 0.4503, 0.925, 0.5908, 0.9254, 0.5507, 0.9625, 0.5715, 0.9622, 0.6053, 0.3645, 0.942, 0.3641, 0.8999, 0.4015, 0.8892, 0.4018, 0.925, 0.9249, 0.6348, 0.925, 0.5908, 0.9622, 0.6053, 0.9621, 0.6426, 0.3654, 0.9779, 0.3645, 0.942, 0.4018, 0.925, 0.4026, 0.9554, 0.9251, 0.6773, 0.9249, 0.6348, 0.9621, 0.6426, 0.9623, 0.6788, 0.2203, 0.8553, 0.2226, 0.8173, 0.2612, 0.8274, 0.2593, 0.8596, 0.9256, 0.7132, 0.9251, 0.6773, 0.9623, 0.6788, 0.9626, 0.7095, 0.2194, 0.8993, 0.2203, 0.8553, 0.2593, 0.8596, 0.2585, 0.897, 0.9031, 0.3285, 0.9051, 0.2953, 0.9417, 0.3118, 0.94, 0.3401, 0.22, 0.9439, 0.2194, 0.8993, 0.2585, 0.897, 0.259, 0.935, 0.905, 0.4936, 0.9031, 0.458, 0.9399, 0.4503, 0.9416, 0.4806, 0.9021, 0.3701, 0.9031, 0.3285, 0.94, 0.3401, 0.939, 0.3755, 0.2221, 0.9838, 0.22, 0.9439, 0.259, 0.935, 0.2608, 0.9689, 0.3644, 0.8567, 0.3653, 0.8173, 0.4024, 0.8185, 0.4017, 0.8522, 0.9021, 0.415, 0.9021, 0.3701, 0.939, 0.3755, 0.939, 0.4138, 0.9622, 0.6053, 0.9625, 0.5715, 0.9975, 0.5922, 0.9971, 0.6184, 0.4018, 0.925, 0.4015, 0.8892, 0.4367, 0.8805, 0.437, 0.9086, 0.9621, 0.6426, 0.9622, 0.6053, 0.9971, 0.6184, 0.997, 0.6475, 0.4026, 0.9554, 0.4018, 0.925, 0.437, 0.9086, 0.4377, 0.9322, 0.9623, 0.6788, 0.9621, 0.6426, 0.997, 0.6475, 0.9971, 0.6759, 0.2593, 0.8596, 0.2612, 0.8274, 0.2977, 0.8414, 0.2963, 0.8666, 0.9626, 0.7095, 0.9623, 0.6788, 0.9971, 0.6759, 0.9975, 0.7002, 0.2585, 0.897, 0.2593, 0.8596, 0.2963, 0.8666, 0.2958, 0.8958, 0.94, 0.3401, 0.9417, 0.3118, 0.9766, 0.3315, 0.9753, 0.3538, 0.259, 0.935, 0.2585, 0.897, 0.2958, 0.8958, 0.2963, 0.9255, 0.9416, 0.4806, 0.9399, 0.4503, 0.9753, 0.4402, 0.9766, 0.464, 0.939, 0.3755, 0.94, 0.3401, 0.9753, 0.3538, 0.9747, 0.3816, 0.2608, 0.9689, 0.259, 0.935, 0.2963, 0.9255, 0.2977, 0.9522, 0.4017, 0.8522, 0.4024, 0.8185, 0.4377, 0.8244, 0.437, 0.8512, 0.939, 0.4138, 0.939, 0.3755, 0.9747, 0.3816, 0.9747, 0.4116, 0.8494, 0.32, 0.8836, 0.336, 0.865, 0.3601, 0.8383, 0.3474, 0.4015, 0.8892, 0.4017, 0.8522, 0.437, 0.8512, 0.4367, 0.8805, 0.9399, 0.4503, 0.939, 0.4138, 0.9747, 0.4116, 0.9753, 0.4402, 0.7814, 0.3522, 0.8093, 0.3446, 0.8164, 0.397, 0.8056, 0.4, 0.8952, 0.4667, 0.879, 0.491, 0.8428, 0.4529, 0.8491, 0.4436, 0.7579, 0.3692, 0.7814, 0.3522, 0.8056, 0.4, 0.7965, 0.4065, 0.9021, 0.438, 0.8952, 0.4667, 0.8491, 0.4436, 0.8523, 0.4322, 0.7417, 0.3935, 0.7579, 0.3692, 0.7965, 0.4065, 0.7906, 0.4156, 0.8989, 0.4083, 0.9021, 0.438, 0.8523, 0.4322, 0.8518, 0.4204, 0.7347, 0.4222, 0.7417, 0.3935, 0.7906, 0.4156, 0.7883, 0.4263, 0.886, 0.3813, 0.8989, 0.4083, 0.8518, 0.4204, 0.8481, 0.4091, 0.7985, 0.5128, 0.7718, 0.5001, 0.8031, 0.4555, 0.8126, 0.4609, 0.7379, 0.4519, 0.7347, 0.4222, 0.7883, 0.4263, 0.7902, 0.4371, 0.865, 0.3601, 0.886, 0.3813, 0.8481, 0.4091, 0.8388, 0.402, 0.8276, 0.5155, 0.7985, 0.5128, 0.8126, 0.4609, 0.8234, 0.4622, 0.7508, 0.479, 0.7379, 0.4519, 0.7902, 0.4371, 0.7962, 0.4466, 0.8383, 0.3474, 0.865, 0.3601, 0.8388, 0.402, 0.828, 0.3976, 0.8555, 0.508, 0.8276, 0.5155, 0.8234, 0.4622, 0.8337, 0.4595, 0.7718, 0.5001, 0.7508, 0.479, 0.7962, 0.4466, 0.8031, 0.4555, 0.8093, 0.3446, 0.8383, 0.3474, 0.828, 0.3976, 0.8164, 0.397, 0.879, 0.491, 0.8555, 0.508, 0.8337, 0.4595, 0.8428, 0.4529, 0.8126, 0.4609, 0.8031, 0.4555, 0.7962, 0.4466, 0.7902, 0.4371, 0.7883, 0.4263, 0.7906, 0.4156, 0.7965, 0.4065, 0.8056, 0.4, 0.8164, 0.397, 0.828, 0.3976, 0.8388, 0.402, 0.8481, 0.4091, 0.8518, 0.4204, 0.8523, 0.4322, 0.8491, 0.4436, 0.8428, 0.4529, 0.8337, 0.4595, 0.8234, 0.4622, 0.6472, 0.9467, 0.6213, 0.947, 0.6213, 0.8149, 0.6472, 0.8146, 0.5994, 0.9492, 0.5802, 0.948, 0.5802, 0.8145, 0.5994, 0.8164, 0.6213, 0.947, 0.5994, 0.9477, 0.5994, 0.8148, 0.6213, 0.8149, 0.5802, 0.948, 0.5563, 0.9473, 0.5563, 0.8137, 0.5802, 0.8145, 0.8358, 0.1525, 0.8582, 0.1399, 0.8843, 0.2183, 0.8618, 0.2307, 0.4849, 0.9525, 0.4629, 0.9511, 0.4629, 0.818, 0.4849, 0.8201, 0.5563, 0.9473, 0.5307, 0.9472, 0.5307, 0.8136, 0.5563, 0.8137, 0.8074, 0.6243, 0.8256, 0.6253, 0.8222, 0.7589, 0.8039, 0.7581, 0.4629, 0.9511, 0.4377, 0.9505, 0.4377, 0.8173, 0.4629, 0.818, 0.5307, 0.9472, 0.5063, 0.9477, 0.5063, 0.8142, 0.5307, 0.8136, 0.8256, 0.6253, 0.8495, 0.6262, 0.8461, 0.7592, 0.8222, 0.7589, 0.8104, 0.1562, 0.8358, 0.1525, 0.8618, 0.2307, 0.8364, 0.2346, 0.5063, 0.9477, 0.4862, 0.9488, 0.4862, 0.8154, 0.5063, 0.8142, 0.8495, 0.6262, 0.8761, 0.627, 0.8727, 0.7592, 0.8461, 0.7592, 0.6983, 0.9472, 0.674, 0.9467, 0.674, 0.8138, 0.6983, 0.8136, 0.8761, 0.627, 0.9023, 0.6276, 0.8989, 0.7597, 0.8727, 0.7592, 0.674, 0.9467, 0.6472, 0.9467, 0.6472, 0.8146, 0.674, 0.8138, 0.9023, 0.6276, 0.9249, 0.6278, 0.9214, 0.7607, 0.8989, 0.7597, 0.811, 0.07811, 0.8284, 0.1304, 0.8106, 0.133, 0.811, 0.07811, 0.8106, 0.133, 0.7928, 0.1289, 0.811, 0.07811, 0.7928, 0.1289, 0.7772, 0.1188, 0.811, 0.07811, 0.7772, 0.1188, 0.7657, 0.1037, 0.811, 0.07811, 0.7657, 0.1037, 0.7597, 0.08555, 0.811, 0.07811, 0.7597, 0.08555, 0.7598, 0.0665, 0.811, 0.07811, 0.7598, 0.0665, 0.7661, 0.04885, 0.811, 0.07811, 0.7661, 0.04885, 0.7779, 0.03473, 0.811, 0.07811, 0.7779, 0.03473, 0.7936, 0.02585, 0.811, 0.07811, 0.7936, 0.02585, 0.8115, 0.02326, 0.811, 0.07811, 0.8115, 0.02326, 0.8293, 0.02729, 0.811, 0.07811, 0.8293, 0.02729, 0.8449, 0.03745, 0.811, 0.07811, 0.8449, 0.03745, 0.8564, 0.05251, 0.811, 0.07811, 0.8564, 0.05251, 0.8625, 0.07066, 0.811, 0.07811, 0.8625, 0.07066, 0.8623, 0.08972, 0.811, 0.07811, 0.8623, 0.08972, 0.8559, 0.1074, 0.811, 0.07811, 0.8559, 0.1074, 0.8442, 0.1215, 0.811, 0.07811, 0.8442, 0.1215, 0.8284, 0.1304, 0.8442, 0.1215, 0.8582, 0.1399, 0.8358, 0.1525, 0.8284, 0.1304, 0.8559, 0.1074, 0.875, 0.1198, 0.8582, 0.1399, 0.8442, 0.1215, 0.8623, 0.08972, 0.884, 0.09463, 0.875, 0.1198, 0.8559, 0.1074, 0.8625, 0.07066, 0.8843, 0.0675, 0.884, 0.09463, 0.8623, 0.08972, 0.8564, 0.05251, 0.8757, 0.04165, 0.8843, 0.0675, 0.8625, 0.07066, 0.8449, 0.03745, 0.8593, 0.02021, 0.8757, 0.04165, 0.8564, 0.05251, 0.8293, 0.02729, 0.8371, 0.00574, 0.8593, 0.02021, 0.8449, 0.03745, 0.8115, 0.02326, 0.8117, 0.0, 0.8371, 0.00574, 0.8293, 0.02729, 0.7936, 0.02585, 0.7863, 0.00368, 0.8117, 0.0, 0.8115, 0.02326, 0.7779, 0.03473, 0.7639, 0.01634, 0.7863, 0.00368, 0.7936, 0.02585, 0.7661, 0.04885, 0.7471, 0.03644, 0.7639, 0.01634, 0.7779, 0.03473, 0.7598, 0.0665, 0.7381, 0.06157, 0.7471, 0.03644, 0.7661, 0.04885, 0.7597, 0.08555, 0.7379, 0.0887, 0.7381, 0.06157, 0.7598, 0.0665, 0.7657, 0.1037, 0.7465, 0.1145, 0.7379, 0.0887, 0.7597, 0.08555, 0.7772, 0.1188, 0.7629, 0.136, 0.7465, 0.1145, 0.7657, 0.1037, 0.7928, 0.1289, 0.785, 0.1505, 0.7629, 0.136, 0.7772, 0.1188, 0.8106, 0.133, 0.8104, 0.1562, 0.785, 0.1505, 0.7928, 0.1289, 0.8284, 0.1304, 0.8358, 0.1525, 0.8104, 0.1562, 0.8106, 0.133, 0.9448, 0.8982, 0.9427, 0.9277, 0.9128, 0.9219, 0.9215, 0.8925, 0.9427, 0.9277, 0.941, 0.9688, 0.9078, 0.9692, 0.9128, 0.9219, 0.9753, 0.9217, 0.9753, 0.9689, 0.941, 0.9688, 0.9427, 0.9277, 0.9696, 0.8923, 0.9753, 0.9217, 0.9427, 0.9277, 0.9448, 0.8982, 0.9448, 0.8982, 0.9215, 0.8925, 0.9264, 0.7609, 0.9491, 0.7622, 0.9696, 0.8923, 0.9448, 0.8982, 0.9491, 0.7622, 0.9745, 0.7607, 0.7766, 0.5518, 0.7912, 0.6046, 0.7233, 0.5984, 0.7228, 0.5507, 0.7912, 0.6046, 0.8074, 0.6243, 0.7232, 0.628, 0.7233, 0.5984, 0.05529, 0.9422, 0.05808, 0.9785, 0.002791, 0.9785, 0.0, 0.9422, 0.8074, 0.6243, 0.8039, 0.7581, 0.7245, 0.7607, 0.7232, 0.628, 0.7226, 0.6925, 0.6754, 0.6908, 0.6752, 0.654, 0.7224, 0.6588, 0.7224, 0.6588, 0.6752, 0.654, 0.6751, 0.601, 0.7228, 0.6097, 0.7228, 0.7799, 0.6751, 0.7844, 0.675, 0.7285, 0.7223, 0.7272, 0.7223, 0.7272, 0.675, 0.7285, 0.6754, 0.6908, 0.7226, 0.6925, 0.03734, 0.1816, 0.07227, 0.2148, 0.03493, 0.2614, 0.0, 0.2281, 0.0, 0.5331, 0.0002455, 0.4948, 0.1907, 0.4819, 0.1903, 0.5367, 0.3641, 0.8181, 0.362, 0.8705, 0.3001, 0.8697, 0.3022, 0.8173, 0.362, 0.8705, 0.3596, 0.9067, 0.2977, 0.9059, 0.3001, 0.8697, 0.3622, 0.9424, 0.3641, 0.9972, 0.3022, 0.9964, 0.3003, 0.9416, 0.4209, 0.1025, 0.4221, 0.05397, 0.4819, 0.05354, 0.4808, 0.1021, 0.9754, 0.0, 0.9741, 0.0839, 0.8853, 0.08493, 0.8866, 0.001028, 0.9731, 0.1961, 0.9754, 0.2769, 0.8866, 0.2779, 0.8843, 0.1972, 0.9737, 0.1408, 0.9731, 0.1961, 0.8843, 0.1972, 0.8849, 0.1419, 0.9741, 0.0839, 0.9737, 0.1408, 0.8849, 0.1419, 0.8853, 0.08493, 0.6754, 0.6908, 0.675, 0.7285, 0.4862, 0.7336, 0.4866, 0.6794, 0.4209, 0.1025, 0.4808, 0.1021, 0.4819, 0.2947, 0.3961, 0.2953, 0.675, 0.7285, 0.6751, 0.7844, 0.4862, 0.8136, 0.4862, 0.7336, 0.03493, 0.2614, 0.07227, 0.2148, 0.2194, 0.3357, 0.1658, 0.4025, 0.0002455, 0.5723, 0.0, 0.5331, 0.1903, 0.5367, 0.1907, 0.593, 0.6752, 0.654, 0.6754, 0.6908, 0.4866, 0.6794, 0.4864, 0.6267])
_uv.active_render = True
_uv = me_circle_001.uv_layers.new(name='UVMap.001')
_uv.uv.foreach_set('vector', [0.001001, 0.4003, 0.006452, 0.3739, 0.01715, 0.3489, 0.03267, 0.3265, 0.05243, 0.3074, 0.07566, 0.2924, 0.1015, 0.2821, 0.1289, 0.2769, 0.1568, 0.2769, 0.1842, 0.2821, 0.2101, 0.2924, 0.2333, 0.3074, 0.253, 0.3265, 0.2686, 0.3489, 0.2793, 0.3739, 0.2847, 0.4003, 0.2847, 0.4273, 0.2793, 0.4537, 0.2686, 0.4787, 0.253, 0.5011, 0.2333, 0.5202, 0.2101, 0.5351, 0.1842, 0.5455, 0.1568, 0.5507, 0.1289, 0.5507, 0.1015, 0.5455, 0.07566, 0.5351, 0.05243, 0.5202, 0.03267, 0.5011, 0.01715, 0.4787, 0.006452, 0.4537, 0.001001, 0.4273, 0.006452, 0.09799, 0.01715, 0.07307, 0.03267, 0.05064, 0.05243, 0.03157, 0.07566, 0.01659, 0.1015, 0.006263, 0.1289, 0.001001, 0.1568, 0.001001, 0.1842, 0.006263, 0.2101, 0.01659, 0.2333, 0.03157, 0.253, 0.05064, 0.2686, 0.07307, 0.2793, 0.09799, 0.2847, 0.1244, 0.2847, 0.1514, 0.2793, 0.1779, 0.2686, 0.2028, 0.253, 0.2252, 0.2333, 0.2443, 0.2101, 0.2593, 0.1842, 0.2696, 0.1568, 0.2749, 0.1289, 0.2749, 0.1015, 0.2696, 0.07566, 0.2593, 0.05243, 0.2443, 0.03267, 0.2252, 0.01715, 0.2028, 0.006452, 0.1779, 0.001001, 0.1514, 0.001001, 0.1244, 0.5347, 0.932, 0.501, 0.932, 0.501, 0.9645, 0.5347, 0.9645, 0.7847, 0.4493, 0.751, 0.4493, 0.751, 0.4818, 0.7847, 0.4818, 0.749, 0.4493, 0.7153, 0.4493, 0.7153, 0.4818, 0.749, 0.4818, 0.7847, 0.4148, 0.751, 0.4148, 0.751, 0.4473, 0.7847, 0.4473, 0.749, 0.4148, 0.7153, 0.4148, 0.7153, 0.4473, 0.749, 0.4473, 0.8561, 0.4493, 0.8224, 0.4493, 0.8224, 0.4818, 0.8561, 0.4818, 0.8204, 0.4493, 0.7867, 0.4493, 0.7867, 0.4818, 0.8204, 0.4818, 0.8561, 0.4148, 0.8224, 0.4148, 0.8224, 0.4473, 0.8561, 0.4473, 0.8204, 0.4148, 0.7867, 0.4148, 0.7867, 0.4473, 0.8204, 0.4473, 0.7847, 0.5182, 0.751, 0.5182, 0.751, 0.5507, 0.7847, 0.5507, 0.749, 0.5182, 0.7153, 0.5182, 0.7153, 0.5507, 0.749, 0.5507, 0.7847, 0.4838, 0.751, 0.4838, 0.751, 0.5162, 0.7847, 0.5162, 0.749, 0.4838, 0.7153, 0.4838, 0.7153, 0.5162, 0.749, 0.5162, 0.8561, 0.5182, 0.8224, 0.5182, 0.8224, 0.5507, 0.8561, 0.5507, 0.8204, 0.5182, 0.7867, 0.5182, 0.7867, 0.5507, 0.8204, 0.5507, 0.8561, 0.4838, 0.8224, 0.4838, 0.8224, 0.5162, 0.8561, 0.5162, 0.8204, 0.4838, 0.7867, 0.4838, 0.7867, 0.5162, 0.8204, 0.5162, 0.499, 0.7251, 0.4653, 0.7251, 0.4653, 0.7576, 0.499, 0.7576, 0.4633, 0.7251, 0.4296, 0.7251, 0.4296, 0.7576, 0.4633, 0.7576, 0.499, 0.6907, 0.4653, 0.6907, 0.4653, 0.7231, 0.499, 0.7231, 0.4633, 0.6907, 0.4296, 0.6907, 0.4296, 0.7231, 0.4633, 0.7231, 0.5704, 0.7251, 0.5367, 0.7251, 0.5367, 0.7576, 0.5704, 0.7576, 0.5347, 0.7251, 0.501, 0.7251, 0.501, 0.7576, 0.5347, 0.7576, 0.5704, 0.6907, 0.5367, 0.6907, 0.5367, 0.7231, 0.5704, 0.7231, 0.5347, 0.6907, 0.501, 0.6907, 0.501, 0.7231, 0.5347, 0.7231, 0.499, 0.7941, 0.4653, 0.7941, 0.4653, 0.8266, 0.499, 0.8266, 0.4633, 0.7941, 0.4296, 0.7941, 0.4296, 0.8266, 0.4633, 0.8266, 0.499, 0.7596, 0.4653, 0.7596, 0.4653, 0.7921, 0.499, 0.7921, 0.4633, 0.7596, 0.4296, 0.7596, 0.4296, 0.7921, 0.4633, 0.7921, 0.5704, 0.7941, 0.5367, 0.7941, 0.5367, 0.8266, 0.5704, 0.8266, 0.5347, 0.7941, 0.501, 0.7941, 0.501, 0.8266, 0.5347, 0.8266, 0.5704, 0.7596, 0.5367, 0.7596, 0.5367, 0.7921, 0.5704, 0.7921, 0.5367, 0.9436, 0.5422, 0.942, 0.57, 0.9388, 0.6053, 0.932, 0.606, 0.9371, 0.6061, 0.9381, 0.6061, 0.9434, 0.6046, 0.945, 0.5955, 0.9464, 0.5809, 0.9472, 0.5642, 0.9473, 0.5491, 0.9465, 0.5392, 0.9452, 0.3046, 0.9483, 0.3051, 0.9411, 0.3074, 0.9352, 0.3108, 0.932, 0.3147, 0.9322, 0.318, 0.9358, 0.3201, 0.9419, 0.3204, 0.9491, 0.3204, 0.9722, 0.3204, 0.9769, 0.3202, 0.999, 0.3122, 0.9691, 0.3058, 0.9551, 0.6463, 0.932, 0.6439, 0.932, 0.6439, 0.9343, 0.6463, 0.9343, 0.6329, 0.9363, 0.6305, 0.9363, 0.6305, 0.9387, 0.6329, 0.9387, 0.6285, 0.9363, 0.626, 0.9363, 0.626, 0.9387, 0.6285, 0.9387, 0.6151, 0.9473, 0.6151, 0.932, 0.6126, 0.932, 0.6126, 0.9473, 0.6329, 0.932, 0.6305, 0.932, 0.6305, 0.9343, 0.6329, 0.9343, 0.6285, 0.932, 0.626, 0.932, 0.626, 0.9343, 0.6285, 0.9343, 0.6419, 0.9363, 0.6394, 0.9363, 0.6394, 0.9387, 0.6419, 0.9387, 0.6106, 0.9473, 0.6106, 0.932, 0.6081, 0.932, 0.6081, 0.9473, 0.6374, 0.9363, 0.6349, 0.9363, 0.6349, 0.9387, 0.6374, 0.9387, 0.624, 0.9473, 0.624, 0.932, 0.6215, 0.932, 0.6215, 0.9473, 0.6419, 0.932, 0.6394, 0.932, 0.6394, 0.9343, 0.6419, 0.9343, 0.6195, 0.9473, 0.6195, 0.932, 0.6171, 0.932, 0.6171, 0.9473, 0.6374, 0.932, 0.6349, 0.932, 0.6349, 0.9343, 0.6374, 0.9343, 0.7847, 0.001001, 0.751, 0.001001, 0.751, 0.06796, 0.7847, 0.06796, 0.749, 0.001001, 0.7153, 0.001001, 0.7153, 0.06796, 0.749, 0.06796, 0.7133, 0.06997, 0.6796, 0.06997, 0.6796, 0.1369, 0.7133, 0.1369, 0.4276, 0.06997, 0.3581, 0.06997, 0.3581, 0.1369, 0.4276, 0.1369, 0.5347, 0.7596, 0.501, 0.7596, 0.501, 0.7921, 0.5347, 0.7921, 0.499, 0.001001, 0.4296, 0.001001, 0.4296, 0.2749, 0.499, 0.2749, 0.3561, 0.06997, 0.2867, 0.06997, 0.2867, 0.1369, 0.3561, 0.1369, 0.7847, 0.3113, 0.751, 0.3113, 0.751, 0.3438, 0.7847, 0.3438, 0.4276, 0.001001, 0.3581, 0.001001, 0.3581, 0.06796, 0.4276, 0.06796, 0.749, 0.3113, 0.7153, 0.3113, 0.7153, 0.3438, 0.749, 0.3438, 0.3561, 0.001001, 0.2867, 0.001001, 0.2867, 0.06796, 0.3561, 0.06796, 0.6776, 0.1369, 0.6776, 0.06997, 0.6439, 0.06997, 0.6439, 0.1369, 0.7847, 0.2769, 0.751, 0.2769, 0.751, 0.3093, 0.7847, 0.3093, 0.4276, 0.2079, 0.3581, 0.2079, 0.3581, 0.2749, 0.4276, 0.2749, 0.7847, 0.1369, 0.7847, 0.06997, 0.751, 0.06997, 0.751, 0.1369, 0.749, 0.1369, 0.749, 0.06997, 0.7153, 0.06997, 0.7153, 0.1369, 0.749, 0.2769, 0.7153, 0.2769, 0.7153, 0.3093, 0.749, 0.3093, 0.3561, 0.2079, 0.2867, 0.2079, 0.2867, 0.2749, 0.3561, 0.2749, 0.6419, 0.6197, 0.6419, 0.5527, 0.6081, 0.5527, 0.6081, 0.6197, 0.8561, 0.3113, 0.8224, 0.3113, 0.8224, 0.3438, 0.8561, 0.3438, 0.4276, 0.1389, 0.3581, 0.1389, 0.3581, 0.2059, 0.4276, 0.2059, 0.8204, 0.3113, 0.7867, 0.3113, 0.7867, 0.3438, 0.8204, 0.3438, 0.3561, 0.1389, 0.2867, 0.1389, 0.2867, 0.2059, 0.3561, 0.2059, 0.6061, 0.6197, 0.6061, 0.5527, 0.5724, 0.5527, 0.5724, 0.6197, 0.4276, 0.3458, 0.3581, 0.3458, 0.3581, 0.4128, 0.4276, 0.4128, 0.7133, 0.6197, 0.7133, 0.5527, 0.6796, 0.5527, 0.6796, 0.6197, 0.8561, 0.2769, 0.8224, 0.2769, 0.8224, 0.3093, 0.8561, 0.3093, 0.6776, 0.6197, 0.6776, 0.5527, 0.6439, 0.5527, 0.6439, 0.6197, 0.8204, 0.2769, 0.7867, 0.2769, 0.7867, 0.3093, 0.8204, 0.3093, 0.3561, 0.3458, 0.2867, 0.3458, 0.2867, 0.4128, 0.3561, 0.4128, 0.7847, 0.3803, 0.751, 0.3803, 0.751, 0.4128, 0.7847, 0.4128, 0.4276, 0.2769, 0.3581, 0.2769, 0.3581, 0.3438, 0.4276, 0.3438, 0.6419, 0.6887, 0.6419, 0.6217, 0.6081, 0.6217, 0.6081, 0.6887, 0.749, 0.3803, 0.7153, 0.3803, 0.7153, 0.4128, 0.749, 0.4128, 0.3561, 0.2769, 0.2867, 0.2769, 0.2867, 0.3438, 0.3561, 0.3438, 0.6061, 0.6887, 0.6061, 0.6217, 0.5724, 0.6217, 0.5724, 0.6887, 0.7133, 0.6887, 0.7133, 0.6217, 0.6796, 0.6217, 0.6796, 0.6887, 0.7847, 0.3458, 0.751, 0.3458, 0.751, 0.3783, 0.7847, 0.3783, 0.5704, 0.3458, 0.501, 0.3458, 0.501, 0.4128, 0.5704, 0.4128, 0.6776, 0.6887, 0.6776, 0.6217, 0.6439, 0.6217, 0.6439, 0.6887, 0.749, 0.3458, 0.7153, 0.3458, 0.7153, 0.3783, 0.749, 0.3783, 0.499, 0.3458, 0.4296, 0.3458, 0.4296, 0.4128, 0.499, 0.4128, 0.8561, 0.3803, 0.8224, 0.3803, 0.8224, 0.4128, 0.8561, 0.4128, 0.5704, 0.2769, 0.501, 0.2769, 0.501, 0.3438, 0.5704, 0.3438, 0.499, 0.6197, 0.499, 0.5527, 0.4653, 0.5527, 0.4653, 0.6197, 0.8204, 0.3803, 0.7867, 0.3803, 0.7867, 0.4128, 0.8204, 0.4128, 0.499, 0.2769, 0.4296, 0.2769, 0.4296, 0.3438, 0.499, 0.3438, 0.6419, 0.06997, 0.5724, 0.06997, 0.5724, 0.1369, 0.6419, 0.1369, 0.5704, 0.06997, 0.501, 0.06997, 0.501, 0.1369, 0.5704, 0.1369, 0.8561, 0.3458, 0.8224, 0.3458, 0.8224, 0.3783, 0.8561, 0.3783, 0.5704, 0.4818, 0.5704, 0.4148, 0.2867, 0.4148, 0.2867, 0.4818, 0.6419, 0.001001, 0.5724, 0.001001, 0.5724, 0.06796, 0.6419, 0.06796, 0.999, 0.2749, 0.999, 0.1389, 0.9296, 0.1389, 0.9296, 0.2749, 0.5704, 0.5507, 0.5704, 0.4838, 0.2867, 0.4838, 0.2867, 0.5507, 0.4633, 0.6197, 0.4633, 0.5527, 0.4296, 0.5527, 0.4296, 0.6197, 0.5704, 0.6197, 0.5704, 0.5527, 0.5367, 0.5527, 0.5367, 0.6197, 0.5347, 0.6197, 0.5347, 0.5527, 0.501, 0.5527, 0.501, 0.6197, 0.499, 0.6887, 0.499, 0.6217, 0.4653, 0.6217, 0.4653, 0.6887, 0.4633, 0.6887, 0.4633, 0.6217, 0.4296, 0.6217, 0.4296, 0.6887, 0.5704, 0.6887, 0.5704, 0.6217, 0.5367, 0.6217, 0.5367, 0.6887, 0.5347, 0.6887, 0.5347, 0.6217, 0.501, 0.6217, 0.501, 0.6887, 0.6419, 0.4818, 0.6419, 0.4148, 0.6081, 0.4148, 0.6081, 0.4818, 0.6061, 0.4818, 0.6061, 0.4148, 0.5724, 0.4148, 0.5724, 0.4818, 0.7133, 0.4818, 0.7133, 0.4148, 0.6796, 0.4148, 0.6796, 0.4818, 0.6776, 0.4818, 0.6776, 0.4148, 0.6439, 0.4148, 0.6439, 0.4818, 0.6419, 0.5507, 0.6419, 0.4838, 0.6081, 0.4838, 0.6081, 0.5507, 0.6061, 0.5507, 0.6061, 0.4838, 0.5724, 0.4838, 0.5724, 0.5507, 0.8204, 0.3458, 0.7867, 0.3458, 0.7867, 0.3783, 0.8204, 0.3783, 0.7133, 0.5507, 0.7133, 0.4838, 0.6796, 0.4838, 0.6796, 0.5507, 0.3561, 0.7251, 0.3224, 0.7251, 0.3224, 0.7576, 0.3561, 0.7576, 0.6776, 0.5507, 0.6776, 0.4838, 0.6439, 0.4838, 0.6439, 0.5507, 0.6419, 0.3438, 0.6419, 0.2769, 0.6081, 0.2769, 0.6081, 0.3438, 0.3204, 0.7251, 0.2867, 0.7251, 0.2867, 0.7576, 0.3204, 0.7576, 0.3561, 0.6907, 0.3224, 0.6907, 0.3224, 0.7231, 0.3561, 0.7231, 0.3204, 0.6907, 0.2867, 0.6907, 0.2867, 0.7231, 0.3204, 0.7231, 0.4276, 0.7251, 0.3939, 0.7251, 0.3939, 0.7576, 0.4276, 0.7576, 0.3919, 0.7251, 0.3581, 0.7251, 0.3581, 0.7576, 0.3919, 0.7576, 0.4276, 0.6907, 0.3939, 0.6907, 0.3939, 0.7231, 0.4276, 0.7231, 0.3919, 0.6907, 0.3581, 0.6907, 0.3581, 0.7231, 0.3919, 0.7231, 0.3561, 0.7941, 0.3224, 0.7941, 0.3224, 0.8266, 0.3561, 0.8266, 0.3204, 0.7941, 0.2867, 0.7941, 0.2867, 0.8266, 0.3204, 0.8266, 0.3561, 0.7596, 0.3224, 0.7596, 0.3224, 0.7921, 0.3561, 0.7921, 0.3204, 0.7596, 0.2867, 0.7596, 0.2867, 0.7921, 0.3204, 0.7921, 0.4276, 0.7941, 0.3939, 0.7941, 0.3939, 0.8266, 0.4276, 0.8266, 0.3919, 0.7941, 0.3581, 0.7941, 0.3581, 0.8266, 0.3919, 0.8266, 0.4276, 0.7596, 0.3939, 0.7596, 0.3939, 0.7921, 0.4276, 0.7921, 0.3919, 0.7596, 0.3581, 0.7596, 0.3581, 0.7921, 0.3919, 0.7921, 0.2133, 0.7251, 0.1796, 0.7251, 0.1796, 0.7576, 0.2133, 0.7576, 0.1776, 0.7251, 0.1439, 0.7251, 0.1439, 0.7576, 0.1776, 0.7576, 0.2133, 0.6907, 0.1796, 0.6907, 0.1796, 0.7231, 0.2133, 0.7231, 0.6776, 0.03348, 0.6776, 0.001001, 0.6617, 0.001001, 0.6617, 0.03348, 0.6597, 0.03348, 0.6597, 0.001001, 0.6439, 0.001001, 0.6439, 0.03348, 0.7133, 0.03348, 0.7133, 0.001001, 0.6974, 0.001001, 0.6974, 0.03348, 0.6954, 0.03348, 0.6954, 0.001001, 0.6796, 0.001001, 0.6796, 0.03348, 0.6776, 0.06796, 0.6776, 0.03548, 0.6617, 0.03548, 0.6617, 0.06796, 0.6597, 0.06796, 0.6597, 0.03548, 0.6439, 0.03548, 0.6439, 0.06796, 0.7133, 0.06796, 0.7133, 0.03548, 0.6974, 0.03548, 0.6974, 0.06796, 0.6954, 0.06796, 0.6954, 0.03548, 0.6796, 0.03548, 0.6796, 0.06796, 0.749, 0.2404, 0.749, 0.2079, 0.7331, 0.2079, 0.7331, 0.2404, 0.7311, 0.2404, 0.7311, 0.2079, 0.7153, 0.2079, 0.7153, 0.2404, 0.7847, 0.2404, 0.7847, 0.2079, 0.7689, 0.2079, 0.7689, 0.2404, 0.7669, 0.2404, 0.7669, 0.2079, 0.751, 0.2079, 0.751, 0.2404, 0.749, 0.2749, 0.749, 0.2424, 0.7331, 0.2424, 0.7331, 0.2749, 0.7311, 0.2749, 0.7311, 0.2424, 0.7153, 0.2424, 0.7153, 0.2749, 0.7847, 0.2749, 0.7847, 0.2424, 0.7689, 0.2424, 0.7689, 0.2749, 0.7669, 0.2749, 0.7669, 0.2424, 0.751, 0.2424, 0.751, 0.2749, 0.6776, 0.2404, 0.6776, 0.2079, 0.6617, 0.2079, 0.6617, 0.2404, 0.6597, 0.2404, 0.6597, 0.2079, 0.6439, 0.2079, 0.6439, 0.2404, 0.6061, 0.2769, 0.5724, 0.2769, 0.5724, 0.3438, 0.6061, 0.3438, 0.1776, 0.6907, 0.1439, 0.6907, 0.1439, 0.7231, 0.1776, 0.7231, 0.2847, 0.7251, 0.251, 0.7251, 0.251, 0.7576, 0.2847, 0.7576, 0.7133, 0.2769, 0.6796, 0.2769, 0.6796, 0.3438, 0.7133, 0.3438, 0.249, 0.7251, 0.2153, 0.7251, 0.2153, 0.7576, 0.249, 0.7576, 0.6776, 0.2769, 0.6439, 0.2769, 0.6439, 0.3438, 0.6776, 0.3438, 0.6419, 0.3458, 0.6081, 0.3458, 0.6081, 0.4128, 0.6419, 0.4128, 0.2847, 0.6907, 0.251, 0.6907, 0.251, 0.7231, 0.2847, 0.7231, 0.6061, 0.3458, 0.5724, 0.3458, 0.5724, 0.4128, 0.6061, 0.4128, 0.249, 0.6907, 0.2153, 0.6907, 0.2153, 0.7231, 0.249, 0.7231, 0.7133, 0.3458, 0.6796, 0.3458, 0.6796, 0.4128, 0.7133, 0.4128, 0.2133, 0.7941, 0.1796, 0.7941, 0.1796, 0.8266, 0.2133, 0.8266, 0.6776, 0.3458, 0.6439, 0.3458, 0.6439, 0.4128, 0.6776, 0.4128, 0.1776, 0.7941, 0.1439, 0.7941, 0.1439, 0.8266, 0.1776, 0.8266, 0.2133, 0.7596, 0.1796, 0.7596, 0.1796, 0.7921, 0.2133, 0.7921, 0.3561, 0.5527, 0.3224, 0.5527, 0.3224, 0.6197, 0.3561, 0.6197, 0.1776, 0.7596, 0.1439, 0.7596, 0.1439, 0.7921, 0.1776, 0.7921, 0.2847, 0.7941, 0.251, 0.7941, 0.251, 0.8266, 0.2847, 0.8266, 0.3204, 0.5527, 0.2867, 0.5527, 0.2867, 0.6197, 0.3204, 0.6197, 0.249, 0.7941, 0.2153, 0.7941, 0.2153, 0.8266, 0.249, 0.8266, 0.4276, 0.5527, 0.3939, 0.5527, 0.3939, 0.6197, 0.4276, 0.6197, 0.3919, 0.5527, 0.3581, 0.5527, 0.3581, 0.6197, 0.3919, 0.6197, 0.2847, 0.7596, 0.251, 0.7596, 0.251, 0.7921, 0.2847, 0.7921, 0.3561, 0.6217, 0.3224, 0.6217, 0.3224, 0.6887, 0.3561, 0.6887, 0.249, 0.7596, 0.2153, 0.7596, 0.2153, 0.7921, 0.249, 0.7921, 0.3204, 0.6217, 0.2867, 0.6217, 0.2867, 0.6887, 0.3204, 0.6887, 0.07043, 0.7251, 0.03672, 0.7251, 0.03672, 0.7576, 0.07043, 0.7576, 0.4276, 0.6217, 0.3939, 0.6217, 0.3939, 0.6887, 0.4276, 0.6887, 0.03471, 0.7251, 0.001001, 0.7251, 0.001001, 0.7576, 0.03471, 0.7576, 0.07043, 0.6907, 0.03672, 0.6907, 0.03672, 0.7231, 0.07043, 0.7231, 0.3919, 0.6217, 0.3581, 0.6217, 0.3581, 0.6887, 0.3919, 0.6887, 0.03471, 0.6907, 0.001001, 0.6907, 0.001001, 0.7231, 0.03471, 0.7231, 0.1419, 0.7251, 0.1081, 0.7251, 0.1081, 0.7576, 0.1419, 0.7576, 0.2133, 0.5527, 0.1796, 0.5527, 0.1796, 0.6197, 0.2133, 0.6197, 0.1061, 0.7251, 0.07243, 0.7251, 0.07243, 0.7576, 0.1061, 0.7576, 0.1419, 0.6907, 0.1081, 0.6907, 0.1081, 0.7231, 0.1419, 0.7231, 0.3026, 0.932, 0.2867, 0.932, 0.2867, 0.999, 0.3026, 0.999, 0.3561, 0.932, 0.3403, 0.932, 0.3403, 0.999, 0.3561, 0.999, 0.3383, 0.932, 0.3224, 0.932, 0.3224, 0.999, 0.3383, 0.999, 0.9276, 0.8976, 0.9117, 0.8976, 0.9117, 0.9645, 0.9276, 0.9645, 0.9097, 0.8976, 0.8939, 0.8976, 0.8939, 0.9645, 0.9097, 0.9645, 0.9633, 0.8976, 0.9474, 0.8976, 0.9474, 0.9645, 0.9633, 0.9645, 0.9454, 0.8976, 0.9296, 0.8976, 0.9296, 0.9645, 0.9454, 0.9645, 0.9276, 0.8286, 0.9117, 0.8286, 0.9117, 0.8956, 0.9276, 0.8956, 0.9097, 0.8286, 0.8939, 0.8286, 0.8939, 0.8956, 0.9097, 0.8956, 0.9633, 0.8286, 0.9474, 0.8286, 0.9474, 0.8956, 0.9633, 0.8956, 0.9454, 0.8286, 0.9296, 0.8286, 0.9296, 0.8956, 0.9454, 0.8956, 0.8204, 0.6217, 0.8046, 0.6217, 0.8046, 0.6887, 0.8204, 0.6887, 0.8026, 0.6217, 0.7867, 0.6217, 0.7867, 0.6887, 0.8026, 0.6887, 0.8561, 0.6217, 0.8403, 0.6217, 0.8403, 0.6887, 0.8561, 0.6887, 0.8383, 0.6217, 0.8224, 0.6217, 0.8224, 0.6887, 0.8383, 0.6887, 0.749, 0.6217, 0.7331, 0.6217, 0.7331, 0.6887, 0.749, 0.6887, 0.7311, 0.6217, 0.7153, 0.6217, 0.7153, 0.6887, 0.7311, 0.6887, 0.7847, 0.6217, 0.7689, 0.6217, 0.7689, 0.6887, 0.7847, 0.6887, 0.5239, 0.001811, 0.5356, 0.001001, 0.5471, 0.004738, 0.5581, 0.00946, 0.5662, 0.01771, 0.5704, 0.02835, 0.5704, 0.03961, 0.5661, 0.05054, 0.558, 0.05936, 0.5471, 0.06553, 0.5348, 0.06796, 0.5221, 0.06714, 0.5122, 0.05951, 0.5048, 0.04963, 0.501, 0.03794, 0.5012, 0.02618, 0.5056, 0.01525, 0.5134, 0.006936, 0.8919, 0.8286, 0.8581, 0.8286, 0.8581, 0.9645, 0.8919, 0.9645, 0.1419, 0.9645, 0.1419, 0.932, 0.001001, 0.932, 0.001001, 0.9645, 0.999, 0.6907, 0.9653, 0.6907, 0.9653, 0.8266, 0.999, 0.8266, 0.8561, 0.93, 0.8561, 0.8976, 0.7153, 0.8976, 0.7153, 0.93, 0.1776, 0.5527, 0.1439, 0.5527, 0.1439, 0.6197, 0.1776, 0.6197, 0.999, 0.5527, 0.9653, 0.5527, 0.9653, 0.6887, 0.999, 0.6887, 0.499, 0.9645, 0.499, 0.932, 0.3581, 0.932, 0.3581, 0.9645, 0.999, 0.2769, 0.9653, 0.2769, 0.9653, 0.4128, 0.999, 0.4128, 0.7133, 0.93, 0.7133, 0.8976, 0.5724, 0.8976, 0.5724, 0.93, 0.9633, 0.6907, 0.9296, 0.6907, 0.9296, 0.8266, 0.9633, 0.8266, 0.5704, 0.93, 0.5704, 0.8976, 0.4296, 0.8976, 0.4296, 0.93, 0.2847, 0.5527, 0.251, 0.5527, 0.251, 0.6197, 0.2847, 0.6197, 0.9633, 0.5527, 0.9296, 0.5527, 0.9296, 0.6887, 0.9633, 0.6887, 0.4276, 0.93, 0.4276, 0.8976, 0.2867, 0.8976, 0.2867, 0.93, 0.9633, 0.4148, 0.9296, 0.4148, 0.9296, 0.5507, 0.9633, 0.5507, 0.2847, 0.93, 0.2847, 0.8976, 0.1439, 0.8976, 0.1439, 0.93, 0.9633, 0.2769, 0.9296, 0.2769, 0.9296, 0.4128, 0.9633, 0.4128, 0.1419, 0.93, 0.1419, 0.8976, 0.001001, 0.8976, 0.001001, 0.93, 0.7669, 0.6227, 0.752, 0.6887, 0.7669, 0.6887, 0.8204, 0.5537, 0.8056, 0.6197, 0.8204, 0.6197, 0.8026, 0.5537, 0.7877, 0.6197, 0.8026, 0.6197, 0.8561, 0.5537, 0.8413, 0.6197, 0.8561, 0.6197, 0.8383, 0.5537, 0.8234, 0.6197, 0.8383, 0.6197, 0.749, 0.5537, 0.749, 0.6197, 0.7341, 0.6197, 0.7311, 0.5537, 0.7311, 0.6197, 0.7163, 0.6197, 0.7847, 0.5537, 0.7847, 0.6197, 0.7699, 0.6197, 0.7669, 0.5537, 0.7669, 0.6197, 0.752, 0.6197, 0.751, 0.6187, 0.7659, 0.5527, 0.751, 0.5527, 0.7689, 0.6187, 0.7837, 0.5527, 0.7689, 0.5527, 0.7153, 0.6187, 0.7301, 0.5527, 0.7153, 0.5527, 0.7331, 0.6187, 0.748, 0.5527, 0.7331, 0.5527, 0.8224, 0.6187, 0.8224, 0.5527, 0.8373, 0.5527, 0.8403, 0.6187, 0.8403, 0.5527, 0.8551, 0.5527, 0.7867, 0.6187, 0.7867, 0.5527, 0.8016, 0.5527, 0.8046, 0.6187, 0.8046, 0.5527, 0.8194, 0.5527, 0.751, 0.6877, 0.751, 0.6217, 0.7659, 0.6217, 0.1061, 0.6907, 0.07243, 0.6907, 0.07243, 0.7231, 0.1061, 0.7231, 0.07043, 0.7941, 0.03672, 0.7941, 0.03672, 0.8266, 0.07043, 0.8266, 0.03471, 0.7941, 0.001001, 0.7941, 0.001001, 0.8266, 0.03471, 0.8266, 0.07043, 0.7596, 0.03672, 0.7596, 0.03672, 0.7921, 0.07043, 0.7921, 0.03471, 0.7596, 0.001001, 0.7596, 0.001001, 0.7921, 0.03471, 0.7921, 0.1419, 0.7941, 0.1081, 0.7941, 0.1081, 0.8266, 0.1419, 0.8266, 0.1061, 0.7941, 0.07243, 0.7941, 0.07243, 0.8266, 0.1061, 0.8266, 0.1419, 0.7596, 0.1081, 0.7596, 0.1081, 0.7921, 0.1419, 0.7921, 0.1061, 0.7596, 0.07243, 0.7596, 0.07243, 0.7921, 0.1061, 0.7921, 0.7133, 0.1734, 0.6796, 0.1734, 0.6796, 0.2059, 0.7133, 0.2059, 0.6776, 0.1734, 0.6439, 0.1734, 0.6439, 0.2059, 0.6776, 0.2059, 0.7133, 0.1389, 0.6796, 0.1389, 0.6796, 0.1714, 0.7133, 0.1714, 0.6776, 0.1389, 0.6439, 0.1389, 0.6439, 0.1714, 0.6776, 0.1714, 0.7847, 0.1734, 0.751, 0.1734, 0.751, 0.2059, 0.7847, 0.2059, 0.749, 0.1734, 0.7153, 0.1734, 0.7153, 0.2059, 0.749, 0.2059, 0.7847, 0.1389, 0.751, 0.1389, 0.751, 0.1714, 0.7847, 0.1714, 0.749, 0.1389, 0.7153, 0.1389, 0.7153, 0.1714, 0.749, 0.1714, 0.7133, 0.2424, 0.6796, 0.2424, 0.6796, 0.2749, 0.7133, 0.2749, 0.6776, 0.2424, 0.6439, 0.2424, 0.6439, 0.2749, 0.6776, 0.2749, 0.249, 0.6197, 0.249, 0.5527, 0.2153, 0.5527, 0.2153, 0.6197, 0.2133, 0.6887, 0.2133, 0.6217, 0.1796, 0.6217, 0.1796, 0.6887, 0.7133, 0.2079, 0.6796, 0.2079, 0.6796, 0.2404, 0.7133, 0.2404, 0.999, 0.4148, 0.9653, 0.4148, 0.9653, 0.5507, 0.999, 0.5507, 0.2847, 0.9645, 0.2847, 0.932, 0.1439, 0.932, 0.1439, 0.9645, 0.6419, 0.2079, 0.5724, 0.2079, 0.5724, 0.2749, 0.6419, 0.2749, 0.1776, 0.6217, 0.1439, 0.6217, 0.1439, 0.6887, 0.1776, 0.6887, 0.2847, 0.6217, 0.251, 0.6217, 0.251, 0.6887, 0.2847, 0.6887, 0.999, 0.1369, 0.999, 0.001001, 0.9296, 0.001001, 0.9296, 0.1369, 0.249, 0.6887, 0.249, 0.6217, 0.2153, 0.6217, 0.2153, 0.6887, 0.5704, 0.2079, 0.501, 0.2079, 0.501, 0.2749, 0.5704, 0.2749, 0.6419, 0.1389, 0.5724, 0.1389, 0.5724, 0.2059, 0.6419, 0.2059, 0.07043, 0.6197, 0.07043, 0.5527, 0.03672, 0.5527, 0.03672, 0.6197, 0.5704, 0.1389, 0.501, 0.1389, 0.501, 0.2059, 0.5704, 0.2059, 0.8561, 0.8266, 0.8561, 0.7596, 0.5724, 0.7596, 0.5724, 0.8266, 0.1419, 0.6217, 0.07243, 0.6217, 0.07243, 0.6887, 0.1419, 0.6887, 0.03471, 0.5527, 0.001001, 0.5527, 0.001001, 0.6197, 0.03471, 0.6197, 0.07043, 0.6217, 0.001001, 0.6217, 0.001001, 0.6887, 0.07043, 0.6887, 0.1419, 0.5527, 0.07243, 0.5527, 0.07243, 0.6197, 0.1419, 0.6197, 0.9276, 0.6907, 0.8581, 0.6907, 0.8581, 0.8266, 0.9276, 0.8266, 0.7133, 0.8956, 0.7133, 0.8286, 0.5724, 0.8286, 0.5724, 0.8956, 0.9276, 0.5527, 0.8581, 0.5527, 0.8581, 0.6887, 0.9276, 0.6887, 0.8561, 0.8956, 0.8561, 0.8286, 0.7153, 0.8286, 0.7153, 0.8956, 0.9276, 0.2769, 0.8581, 0.2769, 0.8581, 0.5507, 0.9276, 0.5507, 0.5704, 0.8956, 0.5704, 0.8286, 0.2867, 0.8286, 0.2867, 0.8956, 0.9276, 0.001001, 0.8581, 0.001001, 0.8581, 0.2749, 0.9276, 0.2749, 0.2847, 0.8956, 0.2847, 0.8286, 0.001001, 0.8286, 0.001001, 0.8956, 0.8561, 0.001001, 0.7867, 0.001001, 0.7867, 0.2749, 0.8561, 0.2749, 0.8561, 0.7576, 0.8561, 0.6907, 0.5724, 0.6907, 0.5724, 0.7576])
me_circle_001.use_remesh_preserve_volume = False
me_circle_001.use_remesh_preserve_attributes = False
me_circle_001.use_mirror_vertex_groups = False
me_circle_001.update()
me_sphere_001 = bpy.data.meshes.new('Sphere.001')
me_sphere_001.from_pydata([(0.3328, 0.2465, 0.0789), (0.3059, 0.235, -0.3837), (0.2791, 0.00213, -0.8886), (0.8061, 0.2151, 0.07864), (0.7464, 0.1984, -0.3896), (0.5246, -0.2293, -0.8915), (0.9995, -0.5928, 0.07864), (0.9234, -0.5258, -0.394), (0.7068, -0.5858, -0.8947), (1.137, -1.212, 0.07864), (1.05, -1.092, -0.3983), (0.8037, -1.027, -0.8969), (1.137, -1.882, 0.07864), (1.05, -1.711, -0.3983), (0.8037, -1.5, -0.8969), (0.9995, -2.521, 0.07864), (0.9234, -2.308, -0.394), (0.7068, -1.95, -0.8947), (0.7419, -3.049, 0.07864), (0.6854, -2.798, -0.3896), (0.5246, -2.319, -0.8915), (0.3947, -3.402, 0.07864), (0.3647, -3.131, -0.3838), (0.2791, -2.561, -0.8886), (3.894e-08, -3.523, 0.07864), (1.421e-07, -3.246, -0.3822), (7.334e-08, -2.645, -0.8875), (-0.3947, -3.402, 0.07864), (-0.3647, -3.131, -0.3838), (-0.2791, -2.561, -0.8886), (-0.7419, -3.049, 0.07864), (-0.6854, -2.798, -0.3896), (-0.5246, -2.319, -0.8915), (-0.9995, -2.521, 0.07864), (-0.9234, -2.308, -0.394), (-0.7068, -1.95, -0.8947), (-1.137, -1.882, 0.07864), (-1.05, -1.711, -0.3983), (-0.8037, -1.5, -0.8969), (-1.137, -1.212, 0.07864), (-1.05, -1.092, -0.3983), (-0.8037, -1.027, -0.8969), (-0.9995, -0.5928, 0.07864), (-0.9234, -0.5258, -0.394), (-0.7068, -0.5858, -0.8947), (-0.8175, 0.2476, 0.07864), (-0.7596, 0.2252, -0.3896), (-0.5246, -0.2293, -0.8915), (-0.3254, 0.25, 0.07983), (-0.2984, 0.2422, -0.3828), (-0.2791, 0.00213, -0.8886), (0.008434, 0.2466, 0.07705), (0.001389, 0.2728, -0.3833), (0.3315, -0.1096, 0.07864), (0.6231, -0.3667, 0.07864), (0.8395, -0.7619, 0.07864), (0.9546, -1.249, 0.07864), (0.9546, -1.769, 0.07864), (0.8395, -2.261, 0.07864), (0.6231, -2.663, 0.07864), (0.3315, -2.926, 0.07864), (3.113e-08, -3.018, 0.07864), (-0.3315, -2.926, 0.07864), (-0.6231, -2.663, 0.07864), (-0.8395, -2.261, 0.07864), (-0.9546, -1.769, 0.07864), (-0.9546, -1.249, 0.07864), (-0.8395, -0.7619, 0.07864), (-0.6231, -0.3667, 0.07864), (-0.3315, -0.1096, 0.07864), (-2e-07, -0.02042, 0.07864), (0.3315, -0.04686, -0.1401), (0.6231, -0.3029, -0.1407), (0.8395, -0.6966, -0.1415), (0.9546, -1.182, -0.1421), (0.9546, -1.703, -0.1423), (0.8395, -2.195, -0.1419), (0.6231, -2.598, -0.1413), (0.3315, -2.862, -0.1407), (3.113e-08, -2.954, -0.1405), (-0.3315, -2.862, -0.1407), (-0.6231, -2.598, -0.1413), (-0.8395, -2.195, -0.1419), (-0.9546, -1.703, -0.1423), (-0.9546, -1.182, -0.1421), (-0.8395, -0.6966, -0.1415), (-0.6231, -0.3029, -0.1407), (-0.3315, -0.04686, -0.1401), (-2e-07, 0.04187, -0.1398), (0.373, 0.09945, -0.1365), (0.701, -0.1844, -0.1375), (0.9444, -0.6233, -0.1387), (1.074, -1.166, -0.1397), (1.074, -1.752, -0.1399), (0.9444, -2.308, -0.1391), (0.701, -2.766, -0.138), (0.373, -3.067, -0.1371), (3.269e-08, -3.172, -0.1368), (-0.373, -3.067, -0.1371), (-0.701, -2.766, -0.138), (-0.9444, -2.308, -0.1391), (-1.074, -1.752, -0.1399), (-1.074, -1.166, -0.1397), (-0.9444, -0.6233, -0.1387), (-0.701, -0.1844, -0.1375), (-0.373, 0.09945, -0.1365), (-2.273e-07, 0.1979, -0.1361), (0.3174, -0.0004947, -0.4912), (0.5965, -0.2453, -0.4927), (0.8037, -0.622, -0.4946), (0.9139, -1.087, -0.4961), (0.9139, -1.585, -0.4965), (0.8037, -2.055, -0.4957), (0.5965, -2.442, -0.4944), (0.3174, -2.695, -0.4932), (2.501e-08, -2.783, -0.4927), (-0.3174, -2.695, -0.4932), (-0.5965, -2.442, -0.4944), (-0.8037, -2.055, -0.4957), (-0.9139, -1.585, -0.4965), (-0.9139, -1.087, -0.4961), (-0.8037, -0.622, -0.4946), (-0.5965, -0.2453, -0.4927), (-0.3174, -0.000495, -0.4912), (-1.962e-07, 0.08436, -0.4906), (0.2489, -0.1877, -0.8292), (0.4677, -0.3836, -0.8291), (0.6301, -0.6835, -0.829), (0.7166, -1.051, -0.829), (0.7166, -1.442, -0.8291), (0.6301, -1.809, -0.8294), (0.4677, -2.108, -0.8297), (0.2489, -2.303, -0.8299), (2.262e-08, -2.371, -0.83), (-0.2489, -2.303, -0.8299), (-0.4677, -2.108, -0.8297), (-0.6301, -1.809, -0.8294), (-0.7166, -1.442, -0.8291), (-0.7166, -1.051, -0.829), (-0.6301, -0.6835, -0.829), (-0.4677, -0.3836, -0.8291), (-0.2489, -0.1877, -0.8292), (-1.509e-07, -0.1197, -0.8292), (0.09497, -0.8812, -1.121), (0.1785, -0.944, -1.13), (0.2405, -1.053, -1.133), (0.2735, -1.189, -1.137), (0.2735, -1.34, -1.135), (0.2405, -1.482, -1.134), (0.1785, -1.606, -1.127), (0.09497, -1.691, -1.12), (-7.815e-09, -1.738, -1.104), (-0.09497, -1.691, -1.12), (-0.1785, -1.606, -1.127), (-0.2405, -1.482, -1.134), (-0.2735, -1.34, -1.135), (-0.2735, -1.189, -1.137), (-0.2405, -1.053, -1.133), (-0.1785, -0.944, -1.13), (-0.09497, -0.8812, -1.121), (-7.402e-08, -0.8744, -1.107), (0.2151, -0.2551, -1.077), (0.4042, -0.4376, -1.077), (0.5446, -0.7172, -1.077), (0.6193, -1.06, -1.077), (0.6193, -1.425, -1.077), (0.5446, -1.768, -1.077), (0.4042, -2.048, -1.077), (0.2151, -2.23, -1.077), (6.474e-08, -2.293, -1.077), (-0.2151, -2.23, -1.077), (-0.4042, -2.048, -1.077), (-0.5446, -1.768, -1.077), (-0.6193, -1.425, -1.077), (-0.6193, -1.06, -1.077), (-0.5446, -0.7172, -1.077), (-0.4042, -0.4376, -1.077), (-0.2151, -0.2551, -1.077), (0.2151, -0.2551, -2.362), (0.1511, -0.5491, -2.38), (0.4042, -0.4376, -2.361), (0.2839, -0.6772, -2.373), (0.5446, -0.7172, -2.354), (0.3825, -0.8736, -2.362), (0.6193, -1.06, -2.346), (0.435, -1.114, -2.354), (0.6193, -1.425, -2.346), (0.435, -1.371, -2.354), (0.5446, -1.768, -2.354), (0.3825, -1.612, -2.362), (0.4042, -2.048, -2.361), (0.2839, -1.808, -2.373), (0.2151, -2.23, -2.362), (0.1511, -1.936, -2.38), (6.474e-08, -2.293, -2.362), (5.614e-08, -1.981, -2.383), (-0.2151, -2.23, -2.362), (-0.1511, -1.936, -2.38), (-0.4042, -2.048, -2.361), (-0.2839, -1.808, -2.373), (-0.5446, -1.768, -2.354), (-0.3825, -1.612, -2.362), (-0.6193, -1.425, -2.346), (-0.435, -1.371, -2.354), (-0.6193, -1.06, -2.346), (-0.435, -1.114, -2.354), (-0.5446, -0.7172, -2.354), (-0.3825, -0.8736, -2.362), (-0.4042, -0.4376, -2.361), (-0.2839, -0.6772, -2.373), (-0.2151, -0.2551, -2.362), (-0.1511, -0.5491, -2.38), (-1.975e-07, -0.1917, -2.362), (-1.416e-07, -0.5046, -2.383), (-4.644e-09, -1.243, -2.374), (0.3059, 0.9846, -0.3837), (0.2791, 0.9506, -0.8419), (-0.2984, 0.9918, -0.3828), (-0.2791, 0.9506, -0.8419), (0.001389, 1.022, -0.3833), (-2.534e-07, 1.003, -0.7811), (0.2151, 0.8514, -2.402), (0.2151, 0.9164, -1.128), (-0.2151, 0.8514, -2.402), (-0.2151, 0.9164, -1.128), (-1.975e-07, 0.943, -1.07), (-1.975e-07, 0.9121, -2.384), (0.3454, 1.086, 0.07075), (0.3185, 1.074, -0.3918), (0.8187, 1.055, 0.07049), (0.759, 1.038, -0.3978), (-0.8049, 1.087, 0.07049), (-0.747, 1.065, -0.3978), (-0.3128, 1.09, 0.07168), (-0.2858, 1.082, -0.3909), (0.02103, 1.086, 0.0689), (0.01399, 1.112, -0.3914), (1.153, 0.03801, 1.943), (1.171, 1.242, 1.931), (0.4745, 0.08302, 1.943), (0.02756, 1.287, 1.929), (0.00949, 0.08312, 1.94), (-0.4692, 0.08805, 1.944), (-1.175, 0.08463, 1.943), (0.4926, 1.287, 1.931), (-0.4511, 1.292, 1.933), (-1.157, 1.288, 1.931)], [], [(177, 50, 218, 224), (52, 49, 234, 236), (49, 52, 219, 217), (2, 1, 4, 5), (161, 2, 5, 162), (229, 227, 244, 238), (5, 4, 7, 8), (162, 5, 8, 163), (4, 3, 6, 7), (163, 8, 11, 164), (7, 6, 9, 10), (8, 7, 10, 11), (164, 11, 14, 165), (10, 9, 12, 13), (11, 10, 13, 14), (14, 13, 16, 17), (165, 14, 17, 166), (13, 12, 15, 16), (17, 16, 19, 20), (166, 17, 20, 167), (16, 15, 18, 19), (167, 20, 23, 168), (19, 18, 21, 22), (20, 19, 22, 23), (22, 21, 24, 25), (23, 22, 25, 26), (168, 23, 26, 169), (26, 25, 28, 29), (169, 26, 29, 170), (25, 24, 27, 28), (170, 29, 32, 171), (28, 27, 30, 31), (29, 28, 31, 32), (171, 32, 35, 172), (31, 30, 33, 34), (32, 31, 34, 35), (35, 34, 37, 38), (172, 35, 38, 173), (34, 33, 36, 37), (38, 37, 40, 41), (173, 38, 41, 174), (37, 36, 39, 40), (174, 41, 44, 175), (40, 39, 42, 43), (41, 40, 43, 44), (175, 44, 47, 176), (43, 42, 45, 46), (44, 43, 46, 47), (47, 46, 49, 50), (176, 47, 50, 177), (45, 48, 242, 243), (50, 49, 217, 218), (210, 177, 224, 223), (0, 3, 237, 239), (48, 45, 68, 69), (45, 42, 67, 68), (42, 39, 66, 67), (24, 21, 60, 61), (39, 36, 65, 66), (36, 33, 64, 65), (33, 30, 63, 64), (27, 24, 61, 62), (18, 15, 58, 59), (21, 18, 59, 60), (15, 12, 57, 58), (12, 9, 56, 57), (9, 6, 55, 56), (0, 51, 70, 53), (6, 3, 54, 55), (51, 48, 69, 70), (3, 0, 53, 54), (30, 27, 62, 63), (61, 60, 78, 79), (54, 53, 71, 72), (69, 68, 86, 87), (62, 61, 79, 80), (55, 54, 72, 73), (70, 69, 87, 88), (63, 62, 80, 81), (56, 55, 73, 74), (53, 70, 88, 71), (64, 63, 81, 82), (57, 56, 74, 75), (65, 64, 82, 83), (58, 57, 75, 76), (66, 65, 83, 84), (59, 58, 76, 77), (67, 66, 84, 85), (60, 59, 77, 78), (68, 67, 85, 86), (80, 79, 97, 98), (73, 72, 90, 91), (88, 87, 105, 106), (81, 80, 98, 99), (74, 73, 91, 92), (71, 88, 106, 89), (82, 81, 99, 100), (75, 74, 92, 93), (83, 82, 100, 101), (76, 75, 93, 94), (84, 83, 101, 102), (77, 76, 94, 95), (85, 84, 102, 103), (78, 77, 95, 96), (86, 85, 103, 104), (79, 78, 96, 97), (72, 71, 89, 90), (87, 86, 104, 105), (99, 98, 116, 117), (92, 91, 109, 110), (89, 106, 124, 107), (100, 99, 117, 118), (93, 92, 110, 111), (101, 100, 118, 119), (94, 93, 111, 112), (102, 101, 119, 120), (95, 94, 112, 113), (103, 102, 120, 121), (96, 95, 113, 114), (104, 103, 121, 122), (97, 96, 114, 115), (90, 89, 107, 108), (105, 104, 122, 123), (98, 97, 115, 116), (91, 90, 108, 109), (106, 105, 123, 124), (118, 117, 135, 136), (111, 110, 128, 129), (119, 118, 136, 137), (112, 111, 129, 130), (120, 119, 137, 138), (113, 112, 130, 131), (121, 120, 138, 139), (114, 113, 131, 132), (122, 121, 139, 140), (115, 114, 132, 133), (108, 107, 125, 126), (123, 122, 140, 141), (116, 115, 133, 134), (109, 108, 126, 127), (124, 123, 141, 142), (117, 116, 134, 135), (110, 109, 127, 128), (107, 124, 142, 125), (137, 136, 154, 155), (130, 129, 147, 148), (138, 137, 155, 156), (131, 130, 148, 149), (139, 138, 156, 157), (132, 131, 149, 150), (140, 139, 157, 158), (133, 132, 150, 151), (126, 125, 143, 144), (141, 140, 158, 159), (134, 133, 151, 152), (127, 126, 144, 145), (142, 141, 159, 160), (135, 134, 152, 153), (128, 127, 145, 146), (125, 142, 160, 143), (136, 135, 153, 154), (129, 128, 146, 147), (144, 143, 160, 159, 158, 157, 156, 155, 154, 153, 152, 151, 150, 149, 148, 147, 146, 145), (173, 174, 204, 202), (166, 167, 190, 188), (174, 175, 206, 204), (167, 168, 192, 190), (212, 210, 223, 226), (175, 176, 208, 206), (168, 169, 194, 192), (161, 162, 180, 178), (176, 177, 210, 208), (169, 170, 196, 194), (162, 163, 182, 180), (178, 212, 226, 221), (170, 171, 198, 196), (163, 164, 184, 182), (171, 172, 200, 198), (164, 165, 186, 184), (172, 173, 202, 200), (165, 166, 188, 186), (214, 213, 179), (214, 179, 181), (214, 181, 183), (214, 183, 185), (214, 185, 187), (214, 187, 189), (214, 189, 191), (214, 191, 193), (214, 193, 195), (214, 195, 197), (214, 197, 199), (214, 199, 201), (214, 201, 203), (214, 203, 205), (214, 205, 207), (214, 207, 209), (214, 209, 211), (214, 211, 213), (211, 210, 212, 213), (209, 208, 210, 211), (207, 206, 208, 209), (205, 204, 206, 207), (203, 202, 204, 205), (201, 200, 202, 203), (199, 198, 200, 201), (197, 196, 198, 199), (195, 194, 196, 197), (193, 192, 194, 195), (191, 190, 192, 193), (189, 188, 190, 191), (187, 186, 188, 189), (185, 184, 186, 187), (183, 182, 184, 185), (181, 180, 182, 183), (179, 178, 180, 181), (213, 212, 178, 179), (225, 220, 216, 222), (220, 219, 215, 216), (218, 217, 219, 220), (224, 218, 220, 225), (225, 222, 221, 226), (224, 225, 226, 223), (1, 2, 216, 215), (2, 161, 222, 216), (52, 1, 215, 219), (161, 178, 221, 222), (236, 235, 227, 228), (228, 227, 229, 230), (232, 231, 233, 234), (234, 233, 235, 236), (46, 45, 231, 232), (51, 0, 239, 241), (4, 1, 228, 230), (1, 52, 236, 228), (49, 46, 232, 234), (3, 4, 230, 229), (243, 242, 245, 246), (239, 237, 238, 244), (241, 239, 244, 240), (242, 241, 240, 245), (235, 233, 245, 240), (3, 229, 238, 237), (233, 231, 246, 245), (231, 45, 243, 246), (48, 51, 241, 242), (227, 235, 240, 244)])
_uv = me_sphere_001.uv_layers.new(name='UVMap')
_uv.uv.foreach_set('vector', [0.2264, 0.8347, 0.2501, 0.8129, 0.3418, 0.8016, 0.3404, 0.8317, 0.4271, 0.8986, 0.4306, 0.9292, 0.349, 0.9295, 0.3455, 0.8989, 0.05872, 0.9997, 0.02959, 0.9964, 0.02959, 0.9207, 0.05872, 0.9241, 0.7952, 0.9264, 0.7952, 0.9796, 0.7523, 0.9806, 0.7707, 0.9257, 0.8271, 0.4071, 0.8312, 0.3807, 0.857, 0.4021, 0.8469, 0.424, 0.1925, 0.7082, 0.1464, 0.708, 0.1603, 0.5167, 0.2264, 0.517, 0.368, 0.28, 0.3885, 0.2154, 0.4249, 0.2785, 0.386, 0.3109, 0.8469, 0.424, 0.857, 0.4021, 0.8776, 0.4368, 0.8629, 0.4512, 0.3885, 0.2154, 0.4267, 0.189, 0.4677, 0.2591, 0.4249, 0.2785, 0.8629, 0.4512, 0.8776, 0.4368, 0.8908, 0.4808, 0.8731, 0.4855, 0.4249, 0.2785, 0.4677, 0.2591, 0.4991, 0.3128, 0.4533, 0.3278, 0.386, 0.3109, 0.4249, 0.2785, 0.4533, 0.3278, 0.4082, 0.3493, 0.8731, 0.4855, 0.8908, 0.4808, 0.8948, 0.5291, 0.8762, 0.5227, 0.4533, 0.3278, 0.4991, 0.3128, 0.5329, 0.3714, 0.4845, 0.3819, 0.4082, 0.3493, 0.4533, 0.3278, 0.4845, 0.3819, 0.432, 0.3907, 0.432, 0.3907, 0.4845, 0.3819, 0.5147, 0.4343, 0.4547, 0.4301, 0.8762, 0.5227, 0.8948, 0.5291, 0.8893, 0.5757, 0.8719, 0.5583, 0.4845, 0.3819, 0.5329, 0.3714, 0.5649, 0.4277, 0.5147, 0.4343, 0.4547, 0.4301, 0.5147, 0.4343, 0.5395, 0.4777, 0.4733, 0.4628, 0.8719, 0.5583, 0.8893, 0.5757, 0.8748, 0.6149, 0.8607, 0.588, 0.5147, 0.4343, 0.5649, 0.4277, 0.5911, 0.4746, 0.5395, 0.4777, 0.8607, 0.588, 0.8748, 0.6149, 0.8531, 0.6418, 0.8439, 0.6083, 0.5624, 0.9346, 0.5142, 0.9384, 0.5117, 0.903, 0.5594, 0.9018, 0.8748, 0.6149, 0.8948, 0.6635, 0.8666, 0.7003, 0.8531, 0.6418, 0.5594, 0.9018, 0.5117, 0.903, 0.5119, 0.8627, 0.5595, 0.8646, 0.8531, 0.6418, 0.8666, 0.7003, 0.8322, 0.7152, 0.8267, 0.6529, 0.8439, 0.6083, 0.8531, 0.6418, 0.8267, 0.6529, 0.8236, 0.6167, 0.8267, 0.6529, 0.8322, 0.7152, 0.7959, 0.7068, 0.799, 0.6468, 0.8236, 0.6167, 0.8267, 0.6529, 0.799, 0.6468, 0.8022, 0.6122, 0.5595, 0.8646, 0.5119, 0.8627, 0.5149, 0.8223, 0.5624, 0.8273, 0.8022, 0.6122, 0.799, 0.6468, 0.7731, 0.6244, 0.7823, 0.5953, 0.2935, 0.001067, 0.3455, 0.0, 0.3332, 0.03485, 0.2813, 0.03357, 0.799, 0.6468, 0.7959, 0.7068, 0.762, 0.6758, 0.7731, 0.6244, 0.7823, 0.5953, 0.7731, 0.6244, 0.7523, 0.5884, 0.7664, 0.568, 0.2813, 0.03357, 0.3332, 0.03485, 0.3114, 0.08436, 0.2607, 0.0794, 0.2143, 0.05004, 0.2813, 0.03357, 0.2607, 0.0794, 0.1988, 0.08454, 0.1988, 0.08454, 0.2607, 0.0794, 0.2335, 0.1336, 0.1785, 0.1254, 0.1728, 0.09018, 0.1988, 0.08454, 0.1785, 0.1254, 0.1574, 0.1215, 0.2607, 0.0794, 0.3114, 0.08436, 0.2827, 0.1427, 0.2335, 0.1336, 0.1785, 0.1254, 0.2335, 0.1336, 0.204, 0.1888, 0.1559, 0.1676, 0.1574, 0.1215, 0.1785, 0.1254, 0.1559, 0.1676, 0.14, 0.154, 0.2335, 0.1336, 0.2827, 0.1427, 0.2508, 0.2024, 0.204, 0.1888, 0.14, 0.154, 0.1559, 0.1676, 0.1338, 0.2061, 0.1227, 0.1838, 0.204, 0.1888, 0.2508, 0.2024, 0.2194, 0.2562, 0.1757, 0.2382, 0.1559, 0.1676, 0.204, 0.1888, 0.1757, 0.2382, 0.1338, 0.2061, 0.58, 0.6805, 0.5601, 0.6795, 0.5544, 0.639, 0.5753, 0.6489, 0.1757, 0.2382, 0.2194, 0.2562, 0.177, 0.3294, 0.1381, 0.3038, 0.1338, 0.2061, 0.1757, 0.2382, 0.1381, 0.3038, 0.1146, 0.2362, 0.08018, 0.9761, 0.05872, 0.9207, 0.1035, 0.9222, 0.1035, 0.9755, 0.5753, 0.6489, 0.5544, 0.639, 0.5607, 0.6051, 0.58, 0.6225, 0.5703, 0.9023, 0.5703, 0.8519, 0.7523, 0.8662, 0.7523, 0.9384, 0.2501, 0.8129, 0.27, 0.76, 0.3427, 0.7548, 0.3418, 0.8016, 0.2351, 0.964, 0.2264, 0.8347, 0.3404, 0.8317, 0.3427, 0.9604, 0.5701, 0.7846, 0.5703, 0.7362, 0.7523, 0.7003, 0.752, 0.7697, 0.7332, 0.0001277, 0.781, 0.0006968, 0.7621, 0.06257, 0.7338, 0.03641, 0.781, 0.0006968, 0.7987, 0.08565, 0.7831, 0.1026, 0.7621, 0.06257, 0.7987, 0.08565, 0.812, 0.1483, 0.7943, 0.1518, 0.7831, 0.1026, 0.7016, 0.3807, 0.6632, 0.3682, 0.6693, 0.3203, 0.7016, 0.3297, 0.812, 0.1483, 0.812, 0.2159, 0.7943, 0.2044, 0.7943, 0.1518, 0.812, 0.2159, 0.7987, 0.2803, 0.7831, 0.2539, 0.7943, 0.2044, 0.7987, 0.2803, 0.7736, 0.3334, 0.7621, 0.2943, 0.7831, 0.2539, 0.7399, 0.3688, 0.7016, 0.3807, 0.7016, 0.3297, 0.7338, 0.3207, 0.6295, 0.3323, 0.6044, 0.2789, 0.62, 0.2527, 0.641, 0.2935, 0.6632, 0.3682, 0.6295, 0.3323, 0.641, 0.2935, 0.6693, 0.3203, 0.6044, 0.2789, 0.5911, 0.2143, 0.6088, 0.203, 0.62, 0.2527, 0.5911, 0.2143, 0.5911, 0.1467, 0.6088, 0.1505, 0.6088, 0.203, 0.5911, 0.1467, 0.6044, 0.08424, 0.62, 0.1014, 0.6088, 0.1505, 0.6692, 0.0, 0.7007, 0.0001921, 0.7016, 0.02717, 0.6693, 0.03594, 0.6044, 0.08424, 0.6232, 0.002829, 0.641, 0.06169, 0.62, 0.1014, 0.7007, 0.0001921, 0.7332, 0.0001277, 0.7338, 0.03641, 0.7016, 0.02717, 0.6232, 0.002829, 0.6692, 0.0, 0.6693, 0.03594, 0.641, 0.06169, 0.7736, 0.3334, 0.7399, 0.3688, 0.7338, 0.3207, 0.7621, 0.2943, 0.9533, 0.2083, 0.9539, 0.2419, 0.933, 0.2417, 0.9324, 0.2081, 0.58, 0.4777, 0.5771, 0.5076, 0.5553, 0.5077, 0.5581, 0.4777, 0.5771, 0.5755, 0.58, 0.6051, 0.5581, 0.6051, 0.5553, 0.5755, 0.9539, 0.1741, 0.9533, 0.2083, 0.9324, 0.2081, 0.933, 0.1739, 0.2134, 0.9501, 0.2168, 0.9909, 0.1958, 0.9975, 0.1923, 0.9569, 0.5762, 0.5416, 0.5771, 0.5755, 0.5553, 0.5755, 0.5544, 0.5416, 0.9555, 0.1436, 0.9539, 0.1741, 0.933, 0.1739, 0.9346, 0.1434, 0.2116, 0.9002, 0.2134, 0.9501, 0.1923, 0.9569, 0.1904, 0.907, 0.5771, 0.5076, 0.5762, 0.5416, 0.5544, 0.5416, 0.5553, 0.5077, 0.9573, 0.9158, 0.9579, 0.9566, 0.9365, 0.95, 0.9359, 0.9091, 0.2116, 0.8469, 0.2116, 0.9002, 0.1904, 0.907, 0.1904, 0.8538, 0.957, 0.8657, 0.9573, 0.9158, 0.9359, 0.9091, 0.9355, 0.8589, 0.2134, 0.7969, 0.2116, 0.8469, 0.1904, 0.8538, 0.1922, 0.8037, 0.957, 0.8125, 0.957, 0.8657, 0.9355, 0.8589, 0.9355, 0.8057, 0.2168, 0.7561, 0.2134, 0.7969, 0.1922, 0.8037, 0.1957, 0.7628, 0.9573, 0.7625, 0.957, 0.8125, 0.9355, 0.8057, 0.9359, 0.7558, 0.9539, 0.2419, 0.9555, 0.271, 0.9346, 0.2708, 0.933, 0.2417, 0.9579, 0.7218, 0.9573, 0.7625, 0.9359, 0.7558, 0.9366, 0.7152, 0.4822, 0.5094, 0.4499, 0.4999, 0.4499, 0.4777, 0.4862, 0.4884, 0.3683, 0.7309, 0.3893, 0.7711, 0.3818, 0.7832, 0.3581, 0.7383, 0.4499, 0.8064, 0.4822, 0.7973, 0.4862, 0.8122, 0.4499, 0.8223, 0.5105, 0.5364, 0.4822, 0.5094, 0.4862, 0.4884, 0.5181, 0.5192, 0.3571, 0.6812, 0.3683, 0.7309, 0.3581, 0.7383, 0.3455, 0.6828, 0.4177, 0.7973, 0.4499, 0.8064, 0.4499, 0.8223, 0.4137, 0.8122, 0.5316, 0.5776, 0.5105, 0.5364, 0.5181, 0.5192, 0.5418, 0.566, 0.3571, 0.628, 0.3571, 0.6812, 0.3455, 0.6828, 0.3455, 0.623, 0.5428, 0.628, 0.5316, 0.5776, 0.5418, 0.566, 0.5544, 0.6229, 0.3683, 0.5777, 0.3571, 0.628, 0.3455, 0.623, 0.3581, 0.5661, 0.5428, 0.6812, 0.5428, 0.628, 0.5544, 0.6229, 0.5544, 0.6828, 0.3893, 0.5364, 0.3683, 0.5777, 0.3581, 0.5661, 0.3818, 0.5192, 0.5316, 0.7308, 0.5428, 0.6812, 0.5544, 0.6828, 0.5418, 0.7383, 0.4177, 0.5094, 0.3893, 0.5364, 0.3818, 0.5192, 0.4137, 0.4884, 0.5105, 0.7711, 0.5316, 0.7308, 0.5418, 0.7383, 0.5181, 0.7832, 0.4499, 0.4999, 0.4177, 0.5094, 0.4137, 0.4884, 0.4499, 0.4777, 0.3893, 0.7711, 0.4177, 0.7973, 0.4137, 0.8122, 0.3818, 0.7832, 0.4822, 0.7973, 0.5105, 0.7711, 0.5181, 0.7832, 0.4862, 0.8122, 0.7523, 0.6575, 0.7214, 0.6887, 0.7162, 0.6453, 0.7425, 0.6191, 0.1861, 0.8726, 0.1872, 0.9284, 0.1553, 0.9282, 0.1543, 0.8804, 0.997, 0.03373, 0.9959, 0.07194, 0.9629, 0.07184, 0.9638, 0.03932, 0.9347, 0.9328, 0.9355, 0.9793, 0.9012, 0.9459, 0.9004, 0.9067, 0.1872, 0.8127, 0.1861, 0.8726, 0.1543, 0.8804, 0.1552, 0.8295, 0.9343, 0.8761, 0.9347, 0.9328, 0.9004, 0.9067, 0.9001, 0.8588, 0.1904, 0.7561, 0.1872, 0.8127, 0.1552, 0.8295, 0.1579, 0.7816, 0.9343, 0.8163, 0.9343, 0.8761, 0.9001, 0.8588, 0.9001, 0.8078, 0.6162, 0.6611, 0.5911, 0.6154, 0.6053, 0.5836, 0.6266, 0.6221, 0.9347, 0.7605, 0.9343, 0.8163, 0.9001, 0.8078, 0.9005, 0.7601, 0.6489, 0.6906, 0.6162, 0.6611, 0.6266, 0.6221, 0.6545, 0.6469, 0.9355, 0.7152, 0.9347, 0.7605, 0.9005, 0.7601, 0.9013, 0.7213, 0.6855, 0.7003, 0.6489, 0.6906, 0.6545, 0.6469, 0.6856, 0.655, 1.0, 0.0, 0.997, 0.03373, 0.9638, 0.03932, 0.9663, 0.01062, 0.997, 0.11, 1.0, 0.1434, 0.9663, 0.1326, 0.9638, 0.1043, 0.7214, 0.6887, 0.6855, 0.7003, 0.6856, 0.655, 0.7162, 0.6453, 0.1872, 0.9284, 0.1904, 0.9737, 0.1581, 0.9671, 0.1553, 0.9282, 0.9959, 0.07194, 0.997, 0.11, 0.9638, 0.1043, 0.9629, 0.07184, 0.9004, 0.9067, 0.9012, 0.9459, 0.8689, 0.9116, 0.8685, 0.8813, 0.1552, 0.8295, 0.1543, 0.8804, 0.1254, 0.8839, 0.1262, 0.8439, 0.9001, 0.8588, 0.9004, 0.9067, 0.8685, 0.8813, 0.8683, 0.8439, 0.1579, 0.7816, 0.1552, 0.8295, 0.1262, 0.8439, 0.1282, 0.8066, 0.9001, 0.8078, 0.9001, 0.8588, 0.8683, 0.8439, 0.8683, 0.8039, 0.6266, 0.6221, 0.6053, 0.5836, 0.6226, 0.5528, 0.6393, 0.5825, 0.9005, 0.7601, 0.9001, 0.8078, 0.8683, 0.8039, 0.8685, 0.7661, 0.6545, 0.6469, 0.6266, 0.6221, 0.6393, 0.5825, 0.6612, 0.6017, 0.9013, 0.7213, 0.9005, 0.7601, 0.8685, 0.7661, 0.8689, 0.7352, 0.6856, 0.655, 0.6545, 0.6469, 0.6612, 0.6017, 0.6856, 0.6079, 0.9663, 0.01062, 0.9638, 0.03932, 0.9332, 0.04619, 0.9354, 0.02368, 0.9638, 0.1043, 0.9663, 0.1326, 0.9354, 0.1194, 0.9332, 0.0971, 0.7162, 0.6453, 0.6856, 0.655, 0.6856, 0.6079, 0.7095, 0.6004, 0.1553, 0.9282, 0.1581, 0.9671, 0.1281, 0.9527, 0.1261, 0.9217, 0.9629, 0.07184, 0.9638, 0.1043, 0.9332, 0.0971, 0.9324, 0.07169, 0.7425, 0.6191, 0.7162, 0.6453, 0.7095, 0.6004, 0.7302, 0.5802, 0.1543, 0.8804, 0.1553, 0.9282, 0.1261, 0.9217, 0.1254, 0.8839, 0.9638, 0.03932, 0.9629, 0.07184, 0.9324, 0.07169, 0.9332, 0.04619, 0.7523, 0.5123, 0.7451, 0.5496, 0.7073, 0.5125, 0.7101, 0.498, 0.6226, 0.5528, 0.6131, 0.516, 0.657, 0.4994, 0.6606, 0.5137, 0.7511, 0.4729, 0.7523, 0.5123, 0.7101, 0.498, 0.7096, 0.4828, 0.6393, 0.5825, 0.6226, 0.5528, 0.6606, 0.5137, 0.667, 0.5262, 0.7416, 0.436, 0.7511, 0.4729, 0.7096, 0.4828, 0.706, 0.4692, 0.6612, 0.6017, 0.6393, 0.5825, 0.667, 0.5262, 0.6753, 0.5347, 0.7249, 0.4062, 0.7416, 0.436, 0.706, 0.4692, 0.6996, 0.4584, 0.6856, 0.6079, 0.6612, 0.6017, 0.6753, 0.5347, 0.6846, 0.5394, 0.6341, 0.4086, 0.6547, 0.3882, 0.6729, 0.4529, 0.665, 0.4593, 0.7031, 0.387, 0.7249, 0.4062, 0.6996, 0.4584, 0.6913, 0.4525, 0.7095, 0.6004, 0.6856, 0.6079, 0.6846, 0.5394, 0.6938, 0.5342, 0.6192, 0.4392, 0.6341, 0.4086, 0.665, 0.4593, 0.6593, 0.4704, 0.6787, 0.3807, 0.7031, 0.387, 0.6913, 0.4525, 0.682, 0.4522, 0.7302, 0.5802, 0.7095, 0.6004, 0.6938, 0.5342, 0.7017, 0.5253, 0.6119, 0.4765, 0.6192, 0.4392, 0.6593, 0.4704, 0.6565, 0.4841, 0.6547, 0.3882, 0.6787, 0.3807, 0.682, 0.4522, 0.6729, 0.4529, 0.7451, 0.5496, 0.7302, 0.5802, 0.7017, 0.5253, 0.7073, 0.5125, 0.6131, 0.516, 0.6119, 0.4765, 0.6565, 0.4841, 0.657, 0.4994, 0.665, 0.4593, 0.6729, 0.4529, 0.682, 0.4522, 0.6913, 0.4525, 0.6996, 0.4584, 0.706, 0.4692, 0.7096, 0.4828, 0.7101, 0.498, 0.7073, 0.5125, 0.7017, 0.5253, 0.6938, 0.5342, 0.6846, 0.5394, 0.6753, 0.5347, 0.667, 0.5262, 0.6606, 0.5137, 0.657, 0.4994, 0.6565, 0.4841, 0.6593, 0.4704, 0.1574, 0.1215, 0.14, 0.154, 0.03374, 0.09149, 0.05115, 0.05896, 0.0001906, 0.7849, 0.0005647, 0.7561, 0.1254, 0.7561, 0.1243, 0.7849, 0.14, 0.154, 0.1227, 0.1838, 0.01574, 0.1209, 0.03374, 0.09149, 0.5117, 0.9528, 0.4934, 0.9549, 0.4934, 0.8243, 0.5117, 0.8223, 0.8722, 0.2149, 0.8931, 0.2084, 0.8932, 0.3217, 0.8722, 0.3279, 0.1227, 0.1838, 0.1075, 0.2074, 0.0, 0.1442, 0.01574, 0.1209, 0.4934, 0.9549, 0.4725, 0.9556, 0.4725, 0.8251, 0.4934, 0.8243, 0.9725, 0.513, 0.9536, 0.5118, 0.9536, 0.3807, 0.9725, 0.3818, 0.9715, 0.644, 0.9536, 0.6452, 0.9536, 0.5141, 0.9715, 0.513, 0.4725, 0.9556, 0.4516, 0.9549, 0.4516, 0.8243, 0.4725, 0.8251, 0.000635, 0.9207, 0.0002365, 0.8924, 0.1244, 0.8924, 0.1254, 0.9207, 0.8513, 0.2084, 0.8722, 0.2149, 0.8722, 0.3279, 0.8513, 0.3217, 0.4516, 0.9549, 0.4331, 0.9528, 0.4331, 0.8224, 0.4516, 0.8243, 0.0002365, 0.8924, 1.593e-05, 0.8574, 0.1234, 0.8574, 0.1244, 0.8924, 0.1843, 0.06391, 0.1728, 0.09018, 0.06586, 0.02728, 0.0768, 0.0006753, 1.593e-05, 0.8574, 0.0, 0.8201, 0.1234, 0.8201, 0.1234, 0.8574, 0.1728, 0.09018, 0.1574, 0.1215, 0.05115, 0.05896, 0.06586, 0.02728, 0.0, 0.8201, 0.0001906, 0.7849, 0.1243, 0.7849, 0.1234, 0.8201, 0.8722, 0.1075, 0.8722, 0.183, 0.8575, 0.1784, 0.8722, 0.1075, 0.8575, 0.1784, 0.8446, 0.1653, 0.8722, 0.1075, 0.8446, 0.1653, 0.835, 0.1452, 0.8722, 0.1075, 0.835, 0.1452, 0.8299, 0.1206, 0.8722, 0.1075, 0.8299, 0.1206, 0.8299, 0.09435, 0.8722, 0.1075, 0.8299, 0.09435, 0.835, 0.06973, 0.8722, 0.1075, 0.835, 0.06973, 0.8446, 0.04968, 0.8722, 0.1075, 0.8446, 0.04968, 0.8575, 0.03659, 0.8722, 0.1075, 0.8575, 0.03659, 0.8722, 0.03204, 0.8722, 0.1075, 0.8722, 0.03204, 0.8869, 0.03658, 0.8722, 0.1075, 0.8869, 0.03658, 0.8998, 0.04967, 0.8722, 0.1075, 0.8998, 0.04967, 0.9094, 0.06972, 0.8722, 0.1075, 0.9094, 0.06972, 0.9145, 0.09434, 0.8722, 0.1075, 0.9145, 0.09434, 0.9145, 0.1205, 0.8722, 0.1075, 0.9145, 0.1205, 0.9094, 0.1452, 0.8722, 0.1075, 0.9094, 0.1452, 0.8998, 0.1653, 0.8722, 0.1075, 0.8998, 0.1653, 0.8869, 0.1784, 0.8722, 0.1075, 0.8869, 0.1784, 0.8722, 0.183, 0.8869, 0.1784, 0.8931, 0.2084, 0.8722, 0.2149, 0.8722, 0.183, 0.8998, 0.1653, 0.9115, 0.1898, 0.8931, 0.2084, 0.8869, 0.1784, 0.9094, 0.1452, 0.9252, 0.1612, 0.9115, 0.1898, 0.8998, 0.1653, 0.9145, 0.1205, 0.9324, 0.1261, 0.9252, 0.1612, 0.9094, 0.1452, 0.9145, 0.09434, 0.9324, 0.08876, 0.9324, 0.1261, 0.9145, 0.1205, 0.9094, 0.06972, 0.9252, 0.05371, 0.9324, 0.08876, 0.9145, 0.09434, 0.8998, 0.04967, 0.9115, 0.02513, 0.9252, 0.05371, 0.9094, 0.06972, 0.8869, 0.03658, 0.8931, 0.006478, 0.9115, 0.02513, 0.8998, 0.04967, 0.8722, 0.03204, 0.8722, 0.0, 0.8931, 0.006478, 0.8869, 0.03658, 0.8575, 0.03659, 0.8513, 0.006484, 0.8722, 0.0, 0.8722, 0.03204, 0.8446, 0.04968, 0.8329, 0.02514, 0.8513, 0.006484, 0.8575, 0.03659, 0.835, 0.06973, 0.8193, 0.05372, 0.8329, 0.02514, 0.8446, 0.04968, 0.8299, 0.09435, 0.812, 0.08878, 0.8193, 0.05372, 0.835, 0.06973, 0.8299, 0.1206, 0.812, 0.1261, 0.812, 0.08878, 0.8299, 0.09435, 0.835, 0.1452, 0.8193, 0.1612, 0.812, 0.1261, 0.8299, 0.1206, 0.8446, 0.1653, 0.8329, 0.1898, 0.8193, 0.1612, 0.835, 0.1452, 0.8575, 0.1784, 0.8513, 0.2084, 0.8329, 0.1898, 0.8446, 0.1653, 0.8722, 0.183, 0.8722, 0.2149, 0.8513, 0.2084, 0.8575, 0.1784, 0.9238, 0.4514, 0.9237, 0.4215, 0.951, 0.428, 0.9448, 0.4575, 0.9237, 0.4215, 0.9239, 0.3807, 0.9536, 0.381, 0.951, 0.428, 0.8967, 0.428, 0.8948, 0.3809, 0.9239, 0.3807, 0.9237, 0.4215, 0.903, 0.4575, 0.8967, 0.428, 0.9237, 0.4215, 0.9238, 0.4514, 0.9238, 0.4514, 0.9448, 0.4575, 0.9448, 0.588, 0.9237, 0.5857, 0.903, 0.4575, 0.9238, 0.4514, 0.9237, 0.5857, 0.903, 0.588, 0.7955, 0.9206, 0.7762, 0.8674, 0.8679, 0.8786, 0.8683, 0.9257, 0.7762, 0.8674, 0.7523, 0.8463, 0.8663, 0.849, 0.8679, 0.8786, 0.02959, 0.9964, 0.0, 1.0, 0.0, 0.9243, 0.02959, 0.9207, 0.7523, 0.8463, 0.7606, 0.7152, 0.8683, 0.7186, 0.8663, 0.849, 0.1141, 0.755, 0.1149, 0.7082, 0.1464, 0.708, 0.1438, 0.7553, 0.1438, 0.7553, 0.1464, 0.708, 0.1925, 0.7082, 0.1867, 0.7561, 0.04027, 0.7561, 0.03462, 0.7081, 0.08245, 0.7079, 0.08506, 0.7552, 0.08506, 0.7552, 0.08245, 0.7079, 0.1149, 0.7082, 0.1141, 0.755, 0.1381, 0.3038, 0.177, 0.3294, 0.1361, 0.4037, 0.09717, 0.378, 0.57, 0.8178, 0.5701, 0.7846, 0.752, 0.7697, 0.7519, 0.8173, 0.4331, 0.8223, 0.4303, 0.8674, 0.3486, 0.8676, 0.3514, 0.8225, 0.4303, 0.8674, 0.4271, 0.8986, 0.3455, 0.8989, 0.3486, 0.8676, 0.4306, 0.9292, 0.4331, 0.9764, 0.3514, 0.9766, 0.349, 0.9295, 0.4267, 0.189, 0.3885, 0.2154, 0.3455, 0.1424, 0.3837, 0.1159, 0.3452, 0.5167, 0.3435, 0.5887, 0.2278, 0.589, 0.2294, 0.5169, 0.3421, 0.6852, 0.3452, 0.7546, 0.2294, 0.7548, 0.2264, 0.6854, 0.343, 0.6376, 0.3421, 0.6852, 0.2264, 0.6854, 0.2273, 0.6379, 0.3435, 0.5887, 0.343, 0.6376, 0.2273, 0.6379, 0.2278, 0.589, 0.1149, 0.7082, 0.08245, 0.7079, 0.06858, 0.5167, 0.1151, 0.517, 0.4267, 0.189, 0.3837, 0.1159, 0.5295, 0.0, 0.5911, 0.1047, 0.08245, 0.7079, 0.03462, 0.7081, 0.0, 0.5169, 0.06858, 0.5167, 0.1361, 0.4037, 0.177, 0.3294, 0.3455, 0.4101, 0.2869, 0.5167, 0.5703, 0.8519, 0.57, 0.8178, 0.7519, 0.8173, 0.7523, 0.8662, 0.1464, 0.708, 0.1149, 0.7082, 0.1151, 0.517, 0.1603, 0.5167])
me_sphere_001.use_remesh_preserve_volume = False
me_sphere_001.use_remesh_preserve_attributes = False
me_sphere_001.use_mirror_vertex_groups = False
me_sphere_001.update()

# ---- objects
ob_back = bpy.data.objects.new('back', me_cube_001)
ob_lamp = bpy.data.objects.new('Lamp', light_lamp)
ob_camera = bpy.data.objects.new('Camera', cam_camera)
ob_circle_001 = bpy.data.objects.new('Circle.001', me_circle_001)
ob_toilet_bowl_001 = bpy.data.objects.new('toilet bowl.001', me_sphere_001)

# ---- transforms, parenting, visibility, modifiers, constraints
ob_back.location = (0.0369, -0.9928, 2.695)
ob_back.scale = (0.8962, 0.7095, 1.022)
ob_back.hide_viewport = True
ob_back.lineart.crease_threshold = 0.0
ob_lamp.location = (4.076, 1.005, 5.904)
ob_lamp.rotation_euler = (0.6503, 0.05522, 1.866)
ob_lamp.lock_rotations_4d = False
ob_lamp.empty_display_type = 'ARROWS'
ob_lamp.color = (0.0, 0.0, 0.0, 0.0)
ob_lamp.lineart.crease_threshold = 0.0
ob_camera.location = (7.481, -6.508, 5.344)
ob_camera.rotation_euler = (1.109, 0.0, 0.8149)
ob_camera.lock_rotations_4d = False
ob_camera.empty_display_type = 'ARROWS'
ob_camera.color = (0.0, 0.0, 0.0, 0.0)
ob_camera.display_type = 'WIRE'
ob_camera.lineart.crease_threshold = 0.0
ob_circle_001.location = (0.02313, -3.803, 0.1293)
ob_circle_001.rotation_euler = (6.283, -0.0, 0.0)
ob_circle_001.scale = (1.429, 2.085, 1.496)
ob_circle_001.lineart.crease_threshold = 0.0
ob_toilet_bowl_001.location = (0.03116, -1.716, 0.03417)
ob_toilet_bowl_001.scale = (1.304, 1.196, 1.196)
ob_toilet_bowl_001.lineart.crease_threshold = 0.0

# ---- collection membership
col_collection_1.objects.link(ob_back)
col_collection_1.objects.link(ob_lamp)
col_collection_1.objects.link(ob_camera)
col_collection_3.objects.link(ob_circle_001)
col_collection_3.objects.link(ob_toilet_bowl_001)

# ---- scene / render settings (as saved in the file)
scene.camera = ob_camera
scene.frame_start = 1; scene.frame_end = 250; scene.frame_set(1)
scene.render.engine = 'BLENDER_EEVEE_NEXT'
scene.render.resolution_percentage = 50
scene.render.dither_intensity = 0.0
scene.cycles.use_denoising = False
scene.cycles.samples = 128
scene.cycles.sampling_pattern = 'TABULATED_SOBOL'
scene.cycles.use_adaptive_sampling = False
scene.cycles.use_light_tree = False
scene.cycles.blur_glossy = 0.0
scene.cycles.sample_clamp_indirect = 0.0
scene.view_settings.view_transform = 'Standard'
bpy.context.view_layer.update()
